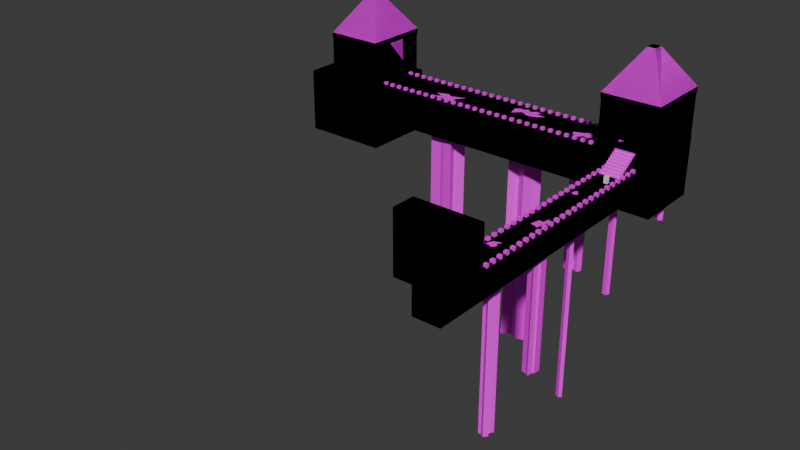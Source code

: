 # Source: danica_level3.blend  (saved by Blender 4.2.66; exported with 4.5.12 LTS)
import bpy
from mathutils import Matrix  # noqa: F401  (used for matrix-valued properties, if any)

bpy.ops.wm.read_factory_settings(use_empty=True)
scene = bpy.context.scene
scene.name = 'Scene'

# ---- collections
col_collection = bpy.data.collections.new('Collection'); scene.collection.children.link(col_collection)

# ---- images (referenced by path relative to the original .blend; pixels are not part of the script)
import os
ASSET_DIR = os.environ.get("B2B_ASSET_DIR", "")  # directory of the original .blend (textures are referenced by path, not embedded)
HERE = os.path.dirname(os.path.abspath(__file__))  # packed textures are extracted next to this script under _unpacked/

def load_image(name, relpath, width, height, colorspace="sRGB"):
    """Load a texture the original file referenced (path relative to the .blend, or extracted next to this script)."""
    p = next((c for c in (os.path.join(HERE, relpath), os.path.join(ASSET_DIR, relpath)) if relpath and os.path.exists(c)), "")
    if p:
        img = bpy.data.images.load(p, check_existing=True)
        img.name = name
    else:  # same state as the original file: an image datablock whose file is absent (Cycles renders it pink)
        img = bpy.data.images.new(name, width, height)
        img.source = "FILE"
        img.filepath = "//" + (relpath or name)
    img.colorspace_settings.name = colorspace
    return img
img_brick_24___128x128_png = load_image('Brick 24 - 128x128.png', 'Brick 24 - 128x128.png', 1024, 1024, 'sRGB')

# ---- materials (node trees are filled in below, after node groups)
mat_material = bpy.data.materials.new('Material')

# ---- material node trees
mat_material.use_nodes = True; mat_material.node_tree.nodes.clear()
_N = mat_material.node_tree.nodes; _L = mat_material.node_tree.links
n0 = _N.new('ShaderNodeBsdfPrincipled'); n0.name = 'Principled BSDF'; n0.location = (10, 300)
n1 = _N.new('ShaderNodeOutputMaterial'); n1.name = 'Material Output'; n1.location = (300, 300)
n2 = _N.new('ShaderNodeTexImage'); n2.name = 'Image Texture'; n2.location = (-280, 275)
n2.image = img_brick_24___128x128_png
n2.interpolation = 'Closest'
_L.new(n0.outputs[0], n1.inputs[0])
_L.new(n2.outputs[0], n0.inputs[0])
n1.is_active_output = True

# ---- world
world_world = bpy.data.worlds.new('World'); scene.world = world_world
world_world.use_nodes = True; world_world.node_tree.nodes.clear()
_N = world_world.node_tree.nodes; _L = world_world.node_tree.links
n0 = _N.new('ShaderNodeOutputWorld'); n0.name = 'World Output'; n0.location = (300, 300)
n1 = _N.new('ShaderNodeBackground'); n1.name = 'Background'; n1.location = (10, 300)
n1.inputs[0].default_value = (0.05088, 0.05088, 0.05088, 1.0)
_L.new(n1.outputs[0], n0.inputs[0])
n0.is_active_output = True
world_world.color = (0.05088, 0.05088, 0.05088)
world_world.sun_shadow_jitter_overblur = 0.0

# ---- meshes
me_cube_001 = bpy.data.meshes.new('Cube.001')
me_cube_001.from_pydata([(23.89, 190.2, -0.6023), (23.89, 190.2, 7.28), (23.89, 194.2, -0.6023), (23.89, 194.2, 7.28), (27.83, 190.2, -0.6023), (27.83, 190.2, 7.28), (27.83, 194.2, -0.6023), (27.83, 194.2, 7.28)], [], [(0, 1, 3, 2), (2, 3, 7, 6), (6, 7, 5, 4), (4, 5, 1, 0), (2, 6, 4, 0), (7, 3, 1, 5)])
_uv = me_cube_001.uv_layers.new(name='UVMap')
_uv.uv.foreach_set('vector', [0.0, 0.0, 1.0, 0.0, 1.0, 1.0, 0.0, 1.0, 0.0, 0.0, 1.0, 0.0, 1.0, 1.0, 0.0, 1.0, 0.0, 0.0, 1.0, 0.0, 1.0, 1.0, 0.0, 1.0, 0.0, 0.0, 1.0, 0.0, 1.0, 1.0, 0.0, 1.0, 0.0, 0.0, 1.0, 0.0, 1.0, 1.0, 0.0, 1.0, 0.0, 0.0, 1.0, 0.0, 1.0, 1.0, 0.0, 1.0])
me_cube_001.update()
me_cube_003 = bpy.data.meshes.new('Cube.003')
me_cube_003.from_pydata([(5.114, -53.21, -30.2), (5.114, -53.21, -0.2111), (5.114, 245.6, -30.2), (5.114, 245.6, -0.2111), (35.1, -53.21, -30.2), (35.1, -53.21, -0.2111), (35.1, 245.6, -30.2), (35.1, 245.6, -0.2111), (-12.77, 235.9, -48.09), (-12.77, 235.9, 17.67), (52.99, 235.9, -48.09), (52.99, 235.9, 17.67), (-12.77, 312.3, 17.67), (-12.77, 312.3, -48.09), (52.99, 312.3, -48.09), (52.99, 312.3, 17.67), (-10.33, 247.8, -36.99), (-10.33, 247.8, 7.442), (-10.33, 299.4, 7.442), (-10.33, 299.4, -36.99), (-326.4, 247.8, 7.442), (-326.4, 247.8, -36.99), (-326.4, 299.4, 7.442), (-326.4, 299.4, -36.99), (-12.26, 236.6, 16.77), (-7.627, 236.6, 16.77), (-12.26, 242.0, 16.77), (-7.627, 242.0, 16.77), (-12.26, 236.6, 65.87), (-7.627, 236.6, 65.87), (-12.26, 242.0, 65.87), (-7.627, 242.0, 65.87), (8.516, 236.6, 16.77), (8.516, 242.0, 16.77), (8.516, 236.6, 65.87), (8.516, 242.0, 65.87), (31.46, 236.6, 16.77), (31.46, 242.0, 16.77), (31.46, 236.6, 65.87), (31.46, 242.0, 65.87), (49.31, 236.6, 16.77), (49.31, 242.0, 16.77), (49.31, 236.6, 65.87), (49.31, 242.0, 65.87), (52.79, 236.6, 16.77), (52.79, 242.0, 16.77), (52.79, 236.6, 65.87), (52.79, 242.0, 65.87), (49.31, 308.0, 65.87), (49.31, 308.0, 16.77), (52.79, 308.0, 65.87), (52.79, 308.0, 16.77), (49.31, 311.7, 65.87), (49.31, 311.7, 16.77), (52.79, 311.7, 65.87), (52.79, 311.7, 16.77), (-9.677, 308.0, 65.87), (-9.677, 308.0, 16.77), (-9.677, 311.7, 65.87), (-9.677, 311.7, 16.77), (-12.52, 308.0, 65.87), (-12.52, 308.0, 16.77), (-12.52, 311.7, 65.87), (-12.52, 311.7, 16.77), (-9.677, 289.2, 65.87), (-9.677, 289.2, 16.77), (-12.52, 289.2, 65.87), (-12.52, 289.2, 16.77), (-12.26, 262.5, 16.77), (-7.627, 262.5, 16.77), (-7.627, 262.5, 65.87), (-9.677, 285.5, 65.87), (-9.677, 285.5, 16.77), (-12.52, 285.5, 65.87), (-12.52, 285.5, 16.77), (-9.677, 286.7, 65.67), (-9.677, 286.7, 38.54), (-12.52, 286.7, 65.67), (-12.52, 286.7, 38.54), (-9.677, 262.1, 65.67), (-9.677, 262.1, 38.54), (-12.52, 262.1, 65.67), (-12.52, 262.1, 38.54), (7.106, 236.6, 38.39), (7.106, 242.0, 38.39), (7.106, 236.6, 66.14), (7.106, 242.0, 66.14), (32.6, 236.6, 38.39), (32.6, 242.0, 38.39), (32.6, 236.6, 66.14), (32.6, 242.0, 66.14), (-12.77, 235.9, 65.33), (52.99, 235.9, 65.33), (-12.77, 312.3, 65.33), (52.99, 312.3, 65.33), (-12.77, 235.9, 71.21), (52.99, 235.9, 71.21), (-12.77, 312.3, 71.21), (52.99, 312.3, 71.21), (15.5, 268.7, 115.3), (24.72, 268.7, 115.3), (15.5, 279.4, 115.3), (24.72, 279.4, 115.3), (-304.8, 309.6, 6.47), (-309.4, 309.6, 6.47), (-304.8, 304.2, 6.47), (-309.4, 304.2, 6.47), (-304.8, 309.6, 55.57), (-309.4, 309.6, 55.57), (-304.8, 304.2, 55.57), (-309.4, 304.2, 55.57), (-325.6, 309.6, 6.47), (-325.6, 304.2, 6.47), (-325.6, 309.6, 55.57), (-325.6, 304.2, 55.57), (-348.5, 309.6, 6.47), (-348.5, 304.2, 6.47), (-348.5, 309.6, 55.57), (-348.5, 304.2, 55.57), (-366.4, 309.6, 6.47), (-366.4, 304.2, 6.47), (-366.4, 309.6, 55.57), (-366.4, 304.2, 55.57), (-369.9, 309.6, 6.47), (-369.9, 304.2, 6.47), (-369.9, 309.6, 55.57), (-369.9, 304.2, 55.57), (-366.4, 238.2, 55.57), (-366.4, 238.2, 6.47), (-369.9, 238.2, 55.57), (-369.9, 238.2, 6.47), (-366.4, 234.5, 55.57), (-366.4, 234.5, 6.47), (-369.9, 234.5, 55.57), (-369.9, 234.5, 6.47), (-307.4, 238.2, 55.57), (-307.4, 238.2, 6.47), (-307.4, 234.5, 55.57), (-307.4, 234.5, 6.47), (-304.6, 238.2, 55.57), (-304.6, 238.2, 6.47), (-304.6, 234.5, 55.57), (-304.6, 234.5, 6.47), (-307.4, 257.0, 55.57), (-307.4, 257.0, 6.47), (-304.6, 257.0, 55.57), (-304.6, 257.0, 6.47), (-304.8, 283.7, 6.47), (-309.4, 283.7, 6.47), (-304.8, 283.7, 55.57), (-309.4, 283.7, 55.57), (-307.4, 260.7, 55.57), (-307.4, 260.7, 6.47), (-304.6, 260.7, 55.57), (-304.6, 260.7, 6.47), (-304.6, 259.5, 55.37), (-304.6, 259.5, 28.24), (-307.4, 284.1, 55.37), (-307.4, 284.1, 28.24), (-304.6, 284.1, 28.24), (-324.2, 309.6, 7.556), (-324.2, 304.2, 7.556), (-324.2, 309.6, 55.84), (-324.2, 304.2, 55.84), (-349.7, 309.6, 7.556), (-349.7, 304.2, 7.556), (-349.7, 309.6, 55.84), (-304.3, 310.3, 55.03), (-370.1, 310.3, 55.03), (-304.3, 234.0, 55.03), (-370.1, 234.0, 55.03), (-304.3, 310.3, 60.91), (-370.1, 310.3, 60.91), (-304.3, 234.0, 60.91), (-370.1, 234.0, 60.91), (-332.6, 277.5, 105.0), (-341.8, 277.5, 105.0), (-332.6, 266.8, 105.0), (-341.8, 266.8, 105.0), (-302.0, 230.4, 8.333), (-302.0, 230.4, -66.13), (-302.0, 316.8, 8.333), (-302.0, 316.8, -66.13), (-400.8, 230.4, 8.333), (-400.8, 230.4, -66.13), (-400.8, 316.8, 8.333), (-400.8, 316.8, -66.13), (5.114, -78.65, -30.2), (5.114, -78.65, -0.2111), (35.1, -78.65, -0.2111), (35.1, -78.65, -30.2), (35.1, -53.21, 63.69), (5.114, -53.21, 63.69), (35.1, -78.65, 63.69), (5.114, -78.65, 63.69), (-14.66, -78.65, -0.2111), (-14.66, -53.21, -0.2111), (-14.66, -78.65, 63.69), (-14.66, -53.21, 63.69), (56.71, -78.65, -0.2111), (56.71, -53.21, -0.2111), (56.71, -78.65, 63.69), (56.71, -53.21, 63.69), (-63.0, 299.4, 7.442), (-115.7, 299.4, 7.442), (-168.4, 299.4, 7.442), (-221.0, 299.4, 7.442), (-273.7, 299.4, 7.442), (-273.7, 247.8, 7.442), (-221.0, 247.8, 7.442), (-168.4, 247.8, 7.442), (-115.7, 247.8, 7.442), (-63.0, 247.8, 7.442), (-273.7, 247.8, -36.99), (-221.0, 247.8, -36.99), (-168.4, 247.8, -36.99), (-115.7, 247.8, -36.99), (-63.0, 247.8, -36.99), (-273.7, 299.4, -36.99), (-221.0, 299.4, -36.99), (-168.4, 299.4, -36.99), (-115.7, 299.4, -36.99), (-63.0, 299.4, -36.99), (5.114, 195.8, -30.2), (5.114, 146.0, -30.2), (5.114, 96.19, -30.2), (5.114, 46.39, -30.2), (5.114, -3.407, -30.2), (5.114, -3.407, -0.2111), (5.114, 46.39, -0.2111), (5.114, 96.19, -0.2111), (5.114, 146.0, -0.2111), (5.114, 195.8, -0.2111), (35.1, -3.407, -30.2), (35.1, 46.39, -30.2), (35.1, 96.19, -30.2), (35.1, 146.0, -30.2), (35.1, 195.8, -30.2), (35.1, 195.8, -0.2111), (35.1, 146.0, -0.2111), (35.1, 96.19, -0.2111), (35.1, 46.39, -0.2111), (35.1, -3.407, -0.2111), (9.793, 20.03, -0.2111), (12.22, 25.25, -0.2111), (20.44, 27.44, -0.2111), (17.47, 22.56, -0.2111), (20.11, 18.88, -0.2111), (16.28, 14.81, -0.2111), (12.56, 17.18, -0.2111), (9.436, 16.71, -0.2111), (9.793, 20.03, -203.8), (12.22, 25.25, -203.8), (20.44, 27.44, -203.8), (17.47, 22.56, -203.8), (20.11, 18.88, -203.8), (16.28, 14.81, -203.8), (12.56, 17.18, -203.8), (9.436, 16.71, -203.8), (29.96, 85.92, -0.2111), (26.14, 92.17, -0.2111), (25.26, 83.93, -0.2111), (20.23, 84.04, -0.2111), (17.82, 73.88, -0.2111), (23.64, 72.36, -0.2111), (26.35, 70.44, -0.2111), (27.91, 77.69, -0.2111), (29.47, 77.57, -0.2111), (29.96, 85.92, -159.4), (26.14, 92.17, -159.4), (25.26, 83.93, -159.4), (20.23, 84.04, -159.4), (17.82, 73.88, -159.4), (23.64, 72.36, -159.4), (26.35, 70.44, -159.4), (27.91, 77.69, -159.4), (29.47, 77.57, -159.4), (12.6, 157.0, -0.2111), (14.78, 159.2, -0.2111), (17.01, 155.3, -0.2111), (19.06, 152.3, -0.2111), (15.93, 150.1, -0.2111), (11.71, 151.8, -0.2111), (12.6, 157.0, -233.4), (14.78, 159.2, -233.4), (17.01, 155.3, -233.4), (19.06, 152.3, -233.4), (15.93, 150.1, -233.4), (11.71, 151.8, -233.4), (-37.65, 260.7, 7.442), (-34.95, 266.7, 7.442), (-39.61, 276.7, 7.442), (-48.9, 270.4, 7.442), (-58.56, 267.3, 7.442), (-55.15, 261.0, 7.442), (-46.98, 258.3, 7.442), (-43.77, 263.6, 7.442), (-37.65, 260.7, -151.7), (-34.95, 266.7, -151.7), (-39.61, 276.7, -151.7), (-48.9, 270.4, -151.7), (-58.56, 267.3, -151.7), (-55.15, 261.0, -151.7), (-46.98, 258.3, -151.7), (-43.77, 263.6, -151.7), (-115.7, 289.5, 7.442), (-115.7, 284.9, 7.442), (-115.7, 275.3, 7.442), (-143.9, 284.0, 7.442), (-140.2, 270.9, 7.442), (-131.3, 279.4, 7.442), (-121.4, 273.8, 7.442), (-119.6, 290.4, 7.442), (-124.3, 285.5, 7.442), (-130.0, 290.1, 7.442), (-134.0, 286.3, 7.442), (-137.9, 287.4, 7.442), (-111.0, 276.8, 7.442), (-103.6, 282.5, 7.442), (-112.3, 289.0, 7.442), (-115.7, 289.5, -279.0), (-115.7, 284.9, -279.0), (-115.7, 275.3, -279.0), (-143.9, 284.0, -279.0), (-140.2, 270.9, -279.0), (-131.3, 279.4, -279.0), (-121.4, 273.8, -279.0), (-119.6, 290.4, -279.0), (-124.3, 285.5, -279.0), (-130.0, 290.1, -279.0), (-134.0, 286.3, -279.0), (-137.9, 287.4, -279.0), (-111.0, 276.8, -279.0), (-103.6, 282.5, -279.0), (-112.3, 289.0, -279.0), (-221.0, 268.7, 7.442), (-221.0, 256.3, 7.442), (-239.9, 257.6, 7.442), (-226.0, 257.7, 7.442), (-227.5, 272.8, 7.442), (-240.7, 267.4, 7.442), (-230.6, 263.1, 7.442), (-209.8, 255.5, 7.442), (-212.2, 264.3, 7.442), (-204.2, 274.7, 7.442), (-221.0, 268.7, -262.1), (-221.0, 256.3, -262.1), (-239.9, 257.6, -262.1), (-226.0, 257.7, -262.1), (-227.5, 272.8, -262.1), (-240.7, 267.4, -262.1), (-230.6, 263.1, -262.1), (-209.8, 255.5, -262.1), (-212.2, 264.3, -262.1), (-204.2, 274.7, -262.1), (37.48, 303.1, 17.67), (31.32, 302.0, 17.67), (29.33, 297.5, 17.67), (36.06, 293.0, 17.67), (40.13, 296.2, 17.67), (37.48, 303.1, -76.58), (31.32, 302.0, -76.58), (29.33, 297.5, -76.58), (36.06, 293.0, -76.58), (40.13, 296.2, -76.58), (0.3598, 256.2, 17.67), (0.2705, 253.3, 17.67), (5.267, 252.6, 17.67), (7.29, 256.8, 17.67), (3.618, 259.1, 17.67), (0.5226, 256.9, 17.67), (0.3598, 256.2, -161.3), (0.2704, 253.3, -161.3), (5.267, 252.6, -161.3), (7.29, 256.8, -161.3), (3.618, 259.1, -161.3), (0.5226, 256.9, -161.3)], [], [(223, 232, 3, 2), (2, 3, 7, 6), (233, 242, 5, 4), (1, 0, 187, 188), (227, 233, 4, 0), (242, 228, 1, 5), (8, 10, 11, 9), (13, 12, 15, 14), (9, 366, 365, 370, 369, 368, 11, 15, 359, 358, 357, 12), (8, 9, 12, 13), (11, 10, 14, 15), (10, 8, 13, 14), (16, 19, 18, 17), (21, 20, 22, 23), (208, 207, 22, 20), (213, 208, 20, 21), (218, 213, 21, 23), (207, 218, 23, 22), (24, 26, 27, 25), (28, 29, 31, 30), (26, 24, 28, 30), (26, 30, 81, 68), (27, 31, 35, 33), (24, 25, 29, 28), (32, 33, 35, 34), (31, 29, 34, 35), (25, 27, 33, 32), (29, 25, 32, 34), (36, 38, 39, 37), (41, 43, 48, 49), (37, 39, 43, 41), (36, 37, 41, 40), (38, 36, 40, 42), (39, 38, 42, 43), (44, 45, 47, 46), (40, 41, 45, 44), (42, 40, 44, 46), (43, 42, 46, 47), (50, 51, 55, 54), (45, 41, 49, 51), (43, 47, 50, 48), (47, 45, 51, 50), (53, 52, 54, 55), (48, 50, 54, 52), (53, 49, 57, 59), (51, 49, 53, 55), (58, 59, 63, 62), (49, 48, 56, 57), (48, 52, 58, 56), (52, 53, 59, 58), (61, 60, 62, 63), (56, 58, 62, 60), (60, 61, 67, 66), (59, 57, 61, 63), (64, 66, 73, 71), (61, 57, 65, 67), (57, 56, 64, 65), (56, 60, 66, 64), (69, 68, 81, 70), (30, 31, 70, 81), (27, 26, 68, 69), (31, 27, 69, 70), (72, 71, 73, 74), (65, 64, 71, 72), (67, 65, 72, 74), (66, 67, 74, 73), (76, 78, 77, 75), (80, 79, 81, 82), (75, 77, 81, 79), (76, 75, 79, 80), (78, 76, 80, 82), (77, 78, 82, 81), (83, 85, 86, 84), (87, 88, 90, 89), (85, 83, 87, 89), (86, 85, 89, 90), (84, 86, 90, 88), (83, 84, 88, 87), (91, 93, 94, 92), (95, 96, 100, 99), (92, 94, 98, 96), (91, 92, 96, 95), (93, 91, 95, 97), (94, 93, 97, 98), (99, 100, 102, 101), (97, 95, 99, 101), (98, 97, 101, 102), (96, 98, 102, 100), (103, 105, 106, 104), (107, 108, 110, 109), (105, 103, 107, 109), (105, 109, 149, 147), (106, 110, 114, 112), (103, 104, 108, 107), (111, 112, 114, 113), (110, 108, 113, 114), (104, 106, 112, 111), (108, 104, 111, 113), (115, 117, 118, 116), (120, 122, 127, 128), (116, 118, 122, 120), (115, 116, 120, 119), (117, 115, 119, 121), (118, 117, 121, 122), (123, 124, 126, 125), (119, 120, 124, 123), (121, 119, 123, 125), (122, 121, 125, 126), (129, 130, 134, 133), (124, 120, 128, 130), (122, 126, 129, 127), (126, 124, 130, 129), (132, 131, 133, 134), (127, 129, 133, 131), (132, 128, 136, 138), (130, 128, 132, 134), (137, 138, 142, 141), (128, 127, 135, 136), (127, 131, 137, 135), (131, 132, 138, 137), (140, 139, 141, 142), (135, 137, 141, 139), (139, 140, 146, 145), (138, 136, 140, 142), (143, 145, 153, 151), (140, 136, 144, 146), (136, 135, 143, 144), (135, 139, 145, 143), (148, 147, 149, 150), (109, 110, 150, 149), (106, 105, 147, 148), (110, 106, 148, 150), (152, 151, 153, 154), (144, 143, 151, 152), (146, 144, 152, 154), (145, 146, 154, 153), (158, 157, 149, 159), (155, 156, 159, 149), (160, 162, 163, 161), (162, 160, 164, 166), (160, 161, 165, 164), (171, 172, 176, 175), (168, 170, 174, 172), (167, 168, 172, 171), (169, 167, 171, 173), (170, 169, 173, 174), (173, 171, 175, 177), (174, 173, 177, 178), (172, 174, 178, 176), (180, 182, 181, 179), (184, 183, 185, 186), (182, 180, 184, 186), (181, 182, 186, 185), (179, 181, 185, 183), (180, 179, 183, 184), (176, 178, 177, 175), (190, 189, 188, 187), (0, 4, 190, 187), (191, 193, 201, 202), (4, 5, 189, 190), (191, 192, 194, 193), (1, 188, 195, 196), (188, 189, 193, 194), (5, 1, 192, 191), (196, 195, 197, 198), (188, 194, 197, 195), (194, 192, 198, 197), (192, 1, 196, 198), (199, 200, 202, 201), (189, 5, 200, 199), (5, 191, 202, 200), (193, 189, 199, 201), (18, 19, 222, 203), (203, 222, 221, 204), (204, 221, 220, 205), (205, 220, 219, 206), (206, 219, 218, 207), (19, 16, 217, 222), (222, 217, 216, 221), (221, 216, 215, 220), (220, 215, 214, 219), (219, 214, 213, 218), (16, 17, 212, 217), (217, 212, 211, 216), (216, 211, 210, 215), (215, 210, 209, 214), (214, 209, 208, 213), (17, 290, 289, 296, 295, 294, 293, 212), (212, 203, 204, 305, 319, 306, 318, 317, 307, 211), (211, 307, 311, 310, 309, 308, 316, 315, 314, 313, 312, 305, 204, 205, 210), (210, 205, 206, 335, 344, 343, 342, 336, 209), (209, 336, 338, 337, 341, 340, 339, 335, 206, 207, 208), (7, 3, 232, 238), (238, 232, 231, 282, 277, 278, 279, 280, 239), (239, 231, 230, 240), (240, 230, 263, 262, 261, 260, 259), (241, 229, 228, 250, 243, 244, 245), (2, 6, 237, 223), (223, 237, 236, 224), (224, 236, 235, 225), (225, 235, 234, 226), (226, 234, 233, 227), (6, 7, 238, 237), (237, 238, 239, 236), (236, 239, 240, 235), (235, 240, 241, 234), (234, 241, 242, 233), (0, 1, 228, 227), (227, 228, 229, 226), (226, 229, 230, 225), (225, 230, 231, 224), (224, 231, 232, 223), (253, 252, 251, 258, 257, 256, 255, 254), (248, 247, 255, 256), (246, 247, 248, 249, 250, 228, 242, 241, 245), (246, 245, 253, 254), (244, 243, 251, 252), (243, 250, 258, 251), (249, 248, 256, 257), (247, 246, 254, 255), (245, 244, 252, 253), (250, 249, 257, 258), (263, 264, 273, 272), (267, 266, 265, 264, 263, 230, 229, 241, 240, 259), (268, 269, 270, 271, 272, 273, 274, 275, 276), (260, 261, 270, 269), (267, 259, 268, 276), (264, 265, 274, 273), (261, 262, 271, 270), (265, 266, 275, 274), (262, 263, 272, 271), (259, 260, 269, 268), (266, 267, 276, 275), (287, 286, 285, 284, 283, 288), (239, 280, 281, 282, 231), (279, 278, 284, 285), (282, 281, 287, 288), (280, 279, 285, 286), (278, 277, 283, 284), (277, 282, 288, 283), (281, 280, 286, 287), (299, 300, 301, 302, 303, 304, 297, 298), (212, 293, 292, 291, 290, 17, 18, 203), (292, 293, 301, 300), (290, 291, 299, 298), (295, 296, 304, 303), (293, 294, 302, 301), (291, 292, 300, 299), (289, 290, 298, 297), (296, 289, 297, 304), (294, 295, 303, 302), (320, 327, 328, 329, 330, 331, 323, 324, 325, 326, 322, 321), (313, 314, 329, 328), (306, 319, 334, 321), (312, 313, 328, 327), (322, 332, 333, 321), (321, 334, 320), (319, 305, 320, 334), (314, 315, 330, 329), (308, 309, 324, 323), (315, 316, 331, 330), (309, 310, 325, 324), (316, 308, 323, 331), (310, 311, 326, 325), (307, 317, 332, 322), (311, 307, 322, 326), (317, 318, 333, 332), (305, 312, 327, 320), (318, 306, 321, 333), (345, 349, 350, 351, 347, 348, 346), (341, 337, 347, 351), (343, 344, 354, 353), (346, 352, 353, 354, 345), (335, 339, 349, 345), (344, 335, 345, 354), (336, 342, 352, 346), (339, 340, 350, 349), (337, 338, 348, 347), (342, 343, 353, 352), (340, 341, 351, 350), (338, 336, 346, 348), (360, 361, 362, 363, 364), (12, 357, 356, 355, 359, 15), (358, 359, 364, 363), (356, 357, 362, 361), (359, 355, 360, 364), (357, 358, 363, 362), (355, 356, 361, 360), (373, 374, 375, 376, 371, 372), (11, 368, 367, 366, 9), (366, 367, 373, 372), (369, 370, 376, 375), (367, 368, 374, 373), (365, 366, 372, 371), (370, 365, 371, 376), (368, 369, 375, 374)])
_uv = me_cube_003.uv_layers.new(name='UVMap')
_uv.uv.foreach_set('vector', [0.0, 0.0, 1.0, 0.0, 1.0, 1.0, 0.0, 1.0, 0.0, 0.0, 1.0, 0.0, 1.0, 1.0, 0.0, 1.0, 0.0, 0.0, 1.0, 0.0, 1.0, 1.0, 0.0, 1.0, 0.0, 0.0, 1.0, 0.0, 1.0, 1.0, 0.0, 1.0, 0.0, 0.0, 1.0, 0.0, 1.0, 1.0, 0.0, 1.0, 0.0, 0.0, 1.0, 0.0, 1.0, 1.0, 0.0, 1.0, 0.0, 0.0, 1.0, 0.0, 1.0, 1.0, 0.0, 1.0, 0.0, 0.0, 1.0, 0.0, 1.0, 1.0, 0.0, 1.0, 0.0, 0.0, 0.1983, 0.2275, 0.1997, 0.2662, 0.2022, 0.2751, 0.2492, 0.3029, 0.3051, 0.2734, 1.0, 0.0, 1.0, 1.0, 0.8045, 0.7894, 0.7425, 0.7481, 0.6402, 0.8062, 0.0, 1.0, 0.0, 0.0, 1.0, 0.0, 1.0, 1.0, 0.0, 1.0, 0.0, 0.0, 1.0, 0.0, 1.0, 1.0, 0.0, 1.0, 0.0, 0.0, 1.0, 0.0, 1.0, 1.0, 0.0, 1.0, 0.0, 0.0, 1.0, 0.0, 1.0, 1.0, 0.0, 1.0, 0.0, 0.0, 1.0, 0.0, 1.0, 1.0, 0.0, 1.0, 0.0, 0.0, 1.0, 0.0, 1.0, 1.0, 0.0, 1.0, 0.0, 0.0, 1.0, 0.0, 1.0, 1.0, 0.0, 1.0, 0.0, 0.0, 1.0, 0.0, 1.0, 1.0, 0.0, 1.0, 0.0, 0.0, 1.0, 0.0, 1.0, 1.0, 0.0, 1.0, 0.0, 0.0, 1.0, 0.0, 1.0, 1.0, 0.0, 1.0, 0.0, 0.0, 1.0, 0.0, 1.0, 1.0, 0.0, 1.0, 0.0, 0.0, 1.0, 0.0, 1.0, 1.0, 0.0, 1.0, 0.0, 0.0, 1.0, 0.0, 1.0, 1.0, 0.0, 1.0, 0.0, 0.0, 1.0, 0.0, 1.0, 1.0, 0.0, 1.0, 0.0, 0.0, 1.0, 0.0, 1.0, 1.0, 0.0, 1.0, 0.0, 0.0, 1.0, 0.0, 1.0, 1.0, 0.0, 1.0, 0.0, 0.0, 1.0, 0.0, 1.0, 1.0, 0.0, 1.0, 0.0, 0.0, 1.0, 0.0, 1.0, 1.0, 0.0, 1.0, 0.0, 0.0, 1.0, 0.0, 1.0, 1.0, 0.0, 1.0, 0.0, 0.0, 1.0, 0.0, 1.0, 1.0, 0.0, 1.0, 0.0, 0.0, 1.0, 0.0, 1.0, 1.0, 0.0, 1.0, 0.0, 0.0, 1.0, 0.0, 1.0, 1.0, 0.0, 1.0, 0.0, 0.0, 1.0, 0.0, 1.0, 1.0, 0.0, 1.0, 0.0, 0.0, 1.0, 0.0, 1.0, 1.0, 0.0, 1.0, 0.0, 0.0, 1.0, 0.0, 1.0, 1.0, 0.0, 1.0, 0.0, 0.0, 1.0, 0.0, 1.0, 1.0, 0.0, 1.0, 0.0, 0.0, 1.0, 0.0, 1.0, 1.0, 0.0, 1.0, 0.0, 0.0, 1.0, 0.0, 1.0, 1.0, 0.0, 1.0, 0.0, 0.0, 1.0, 0.0, 1.0, 1.0, 0.0, 1.0, 0.0, 0.0, 1.0, 0.0, 1.0, 1.0, 0.0, 1.0, 0.0, 0.0, 1.0, 0.0, 1.0, 1.0, 0.0, 1.0, 0.0, 0.0, 1.0, 0.0, 1.0, 1.0, 0.0, 1.0, 0.0, 0.0, 1.0, 0.0, 1.0, 1.0, 0.0, 1.0, 0.0, 0.0, 1.0, 0.0, 1.0, 1.0, 0.0, 1.0, 0.0, 0.0, 1.0, 0.0, 1.0, 1.0, 0.0, 1.0, 0.0, 0.0, 1.0, 0.0, 1.0, 1.0, 0.0, 1.0, 0.0, 0.0, 1.0, 0.0, 1.0, 1.0, 0.0, 1.0, 0.0, 0.0, 1.0, 0.0, 1.0, 1.0, 0.0, 1.0, 0.0, 0.0, 1.0, 0.0, 1.0, 1.0, 0.0, 1.0, 0.0, 0.0, 1.0, 0.0, 1.0, 1.0, 0.0, 1.0, 0.0, 0.0, 1.0, 0.0, 1.0, 1.0, 0.0, 1.0, 0.0, 0.0, 1.0, 0.0, 1.0, 1.0, 0.0, 1.0, 0.0, 0.0, 1.0, 0.0, 1.0, 1.0, 0.0, 1.0, 0.0, 0.0, 1.0, 0.0, 1.0, 1.0, 0.0, 1.0, 0.0, 0.0, 1.0, 0.0, 1.0, 1.0, 0.0, 1.0, 0.0, 0.0, 1.0, 0.0, 1.0, 1.0, 0.0, 1.0, 0.0, 0.0, 1.0, 0.0, 1.0, 1.0, 0.0, 1.0, 0.0, 0.0, 1.0, 0.0, 1.0, 1.0, 0.0, 1.0, 0.0, 0.0, 1.0, 0.0, 1.0, 1.0, 0.0, 1.0, 0.0, 0.0, 1.0, 0.0, 1.0, 1.0, 0.0, 1.0, 0.0, 0.0, 1.0, 0.0, 1.0, 1.0, 0.0, 1.0, 0.0, 0.0, 1.0, 0.0, 1.0, 1.0, 0.0, 1.0, 0.0, 0.0, 1.0, 0.0, 1.0, 1.0, 0.0, 1.0, 0.0, 0.0, 1.0, 0.0, 1.0, 1.0, 0.0, 1.0, 0.0, 0.0, 1.0, 0.0, 1.0, 1.0, 0.0, 1.0, 0.0, 0.0, 1.0, 0.0, 1.0, 1.0, 0.0, 1.0, 0.0, 0.0, 1.0, 0.0, 1.0, 1.0, 0.0, 1.0, 0.0, 0.0, 1.0, 0.0, 1.0, 1.0, 0.0, 1.0, 0.0, 0.0, 1.0, 0.0, 1.0, 1.0, 0.0, 1.0, 0.0, 0.0, 1.0, 0.0, 1.0, 1.0, 0.0, 1.0, 0.0, 0.0, 1.0, 0.0, 1.0, 1.0, 0.0, 1.0, 0.0, 0.0, 1.0, 0.0, 1.0, 1.0, 0.0, 1.0, 0.0, 0.0, 1.0, 0.0, 1.0, 1.0, 0.0, 1.0, 0.0, 0.0, 1.0, 0.0, 1.0, 1.0, 0.0, 1.0, 0.0, 0.0, 1.0, 0.0, 1.0, 1.0, 0.0, 1.0, 0.0, 0.0, 1.0, 0.0, 1.0, 1.0, 0.0, 1.0, 0.0, 0.0, 1.0, 0.0, 1.0, 1.0, 0.0, 1.0, 0.0, 0.0, 1.0, 0.0, 1.0, 1.0, 0.0, 1.0, 0.0, 0.0, 1.0, 0.0, 1.0, 1.0, 0.0, 1.0, 0.0, 0.0, 1.0, 0.0, 1.0, 1.0, 0.0, 1.0, 0.0, 0.0, 1.0, 0.0, 1.0, 1.0, 0.0, 1.0, 0.0, 0.0, 1.0, 0.0, 1.0, 1.0, 0.0, 1.0, 0.0, 0.0, 1.0, 0.0, 1.0, 1.0, 0.0, 1.0, 0.0, 0.0, 1.0, 0.0, 1.0, 1.0, 0.0, 1.0, 0.0, 0.0, 1.0, 0.0, 1.0, 1.0, 0.0, 1.0, 0.0, 0.0, 1.0, 0.0, 1.0, 1.0, 0.0, 1.0, 0.0, 0.0, 1.0, 0.0, 1.0, 1.0, 0.0, 1.0, 0.0, 0.0, 1.0, 0.0, 1.0, 1.0, 0.0, 1.0, 0.0, 0.0, 1.0, 0.0, 1.0, 1.0, 0.0, 1.0, 0.0, 0.0, 1.0, 0.0, 1.0, 1.0, 0.0, 1.0, 0.0, 0.0, 1.0, 0.0, 1.0, 1.0, 0.0, 1.0, 0.0, 0.0, 1.0, 0.0, 1.0, 1.0, 0.0, 1.0, 0.0, 0.0, 1.0, 0.0, 1.0, 1.0, 0.0, 1.0, 0.0, 0.0, 1.0, 0.0, 1.0, 1.0, 0.0, 1.0, 0.0, 0.0, 1.0, 0.0, 1.0, 1.0, 0.0, 1.0, 0.0, 0.0, 1.0, 0.0, 1.0, 1.0, 0.0, 1.0, 0.0, 0.0, 1.0, 0.0, 1.0, 1.0, 0.0, 1.0, 0.0, 0.0, 1.0, 0.0, 1.0, 1.0, 0.0, 1.0, 0.0, 0.0, 1.0, 0.0, 1.0, 1.0, 0.0, 1.0, 0.0, 0.0, 1.0, 0.0, 1.0, 1.0, 0.0, 1.0, 0.0, 0.0, 1.0, 0.0, 1.0, 1.0, 0.0, 1.0, 0.0, 0.0, 1.0, 0.0, 1.0, 1.0, 0.0, 1.0, 0.0, 0.0, 1.0, 0.0, 1.0, 1.0, 0.0, 1.0, 0.0, 0.0, 1.0, 0.0, 1.0, 1.0, 0.0, 1.0, 0.0, 0.0, 1.0, 0.0, 1.0, 1.0, 0.0, 1.0, 0.0, 0.0, 1.0, 0.0, 1.0, 1.0, 0.0, 1.0, 0.0, 0.0, 1.0, 0.0, 1.0, 1.0, 0.0, 1.0, 0.0, 0.0, 1.0, 0.0, 1.0, 1.0, 0.0, 1.0, 0.0, 0.0, 1.0, 0.0, 1.0, 1.0, 0.0, 1.0, 0.0, 0.0, 1.0, 0.0, 1.0, 1.0, 0.0, 1.0, 0.0, 0.0, 1.0, 0.0, 1.0, 1.0, 0.0, 1.0, 0.0, 0.0, 1.0, 0.0, 1.0, 1.0, 0.0, 1.0, 0.0, 0.0, 1.0, 0.0, 1.0, 1.0, 0.0, 1.0, 0.0, 0.0, 1.0, 0.0, 1.0, 1.0, 0.0, 1.0, 0.0, 0.0, 1.0, 0.0, 1.0, 1.0, 0.0, 1.0, 0.0, 0.0, 1.0, 0.0, 1.0, 1.0, 0.0, 1.0, 0.0, 0.0, 1.0, 0.0, 1.0, 1.0, 0.0, 1.0, 0.0, 0.0, 1.0, 0.0, 1.0, 1.0, 0.0, 1.0, 0.0, 0.0, 1.0, 0.0, 1.0, 1.0, 0.0, 1.0, 0.0, 0.0, 1.0, 0.0, 1.0, 1.0, 0.0, 1.0, 0.0, 0.0, 1.0, 0.0, 1.0, 1.0, 0.0, 1.0, 0.0, 0.0, 1.0, 0.0, 1.0, 1.0, 0.0, 1.0, 0.0, 0.0, 1.0, 0.0, 1.0, 1.0, 0.0, 1.0, 0.0, 0.0, 1.0, 0.0, 1.0, 1.0, 0.0, 1.0, 0.0, 0.0, 1.0, 0.0, 1.0, 1.0, 0.0, 1.0, 0.0, 0.0, 1.0, 0.0, 1.0, 1.0, 0.0, 1.0, 0.0, 0.0, 1.0, 0.0, 1.0, 1.0, 0.0, 1.0, 0.0, 0.0, 1.0, 0.0, 1.0, 1.0, 0.0, 1.0, 0.0, 0.0, 1.0, 0.0, 1.0, 1.0, 0.0, 1.0, 0.0, 0.0, 1.0, 0.0, 1.0, 1.0, 0.0, 1.0, 0.0, 0.0, 1.0, 0.0, 1.0, 1.0, 0.0, 1.0, 0.0, 0.0, 1.0, 0.0, 1.0, 1.0, 0.0, 1.0, 0.0, 0.0, 1.0, 0.0, 1.0, 1.0, 0.0, 1.0, 0.0, 0.0, 1.0, 0.0, 1.0, 1.0, 0.0, 1.0, 0.0, 0.0, 1.0, 0.0, 1.0, 1.0, 0.0, 1.0, 0.0, 0.0, 1.0, 0.0, 1.0, 1.0, 0.0, 1.0, 0.0, 0.0, 1.0, 0.0, 1.0, 1.0, 0.0, 1.0, 0.0, 0.0, 1.0, 0.0, 1.0, 1.0, 0.0, 1.0, 0.0, 0.0, 1.0, 0.0, 1.0, 1.0, 0.0, 1.0, 0.0, 0.0, 1.0, 0.0, 1.0, 1.0, 0.0, 1.0, 0.0, 0.0, 1.0, 0.0, 1.0, 1.0, 0.0, 1.0, 0.0, 0.0, 1.0, 0.0, 1.0, 1.0, 0.0, 1.0, 0.0, 0.0, 1.0, 0.0, 1.0, 1.0, 0.0, 1.0, 0.0, 0.0, 1.0, 0.0, 1.0, 1.0, 0.0, 1.0, 0.0, 0.0, 1.0, 0.0, 1.0, 1.0, 0.0, 1.0, 0.0, 0.0, 1.0, 0.0, 1.0, 1.0, 0.0, 1.0, 0.0, 0.0, 1.0, 0.0, 1.0, 1.0, 0.0, 1.0, 0.0, 0.0, 1.0, 0.0, 1.0, 1.0, 0.0, 1.0, 0.0, 0.0, 1.0, 0.0, 1.0, 1.0, 0.0, 1.0, 0.0, 0.0, 1.0, 0.0, 1.0, 1.0, 0.0, 1.0, 0.0, 0.0, 1.0, 0.0, 1.0, 1.0, 0.0, 1.0, 0.0, 0.0, 1.0, 0.0, 1.0, 1.0, 0.0, 1.0, 0.0, 0.0, 1.0, 0.0, 1.0, 1.0, 0.0, 1.0, 0.0, 0.0, 1.0, 0.0, 1.0, 1.0, 0.0, 1.0, 0.0, 0.0, 1.0, 0.0, 1.0, 1.0, 0.0, 1.0, 0.0, 0.0, 1.0, 0.0, 1.0, 1.0, 0.0, 1.0, 0.0, 0.0, 1.0, 0.0, 1.0, 1.0, 0.0, 1.0, 0.0, 0.0, 1.0, 0.0, 1.0, 1.0, 0.0, 1.0, 0.0, 0.0, 1.0, 0.0, 1.0, 1.0, 0.0, 1.0, 0.0, 0.0, 1.0, 0.0, 1.0, 1.0, 0.0, 1.0, 0.0, 0.0, 1.0, 0.0, 1.0, 1.0, 0.0, 1.0, 0.0, 0.0, 1.0, 0.0, 1.0, 1.0, 0.0, 1.0, 0.0, 0.0, 1.0, 0.0, 1.0, 1.0, 0.0, 1.0, 0.0, 0.0, 1.0, 0.0, 1.0, 1.0, 0.0, 1.0, 0.0, 0.0, 1.0, 0.0, 1.0, 1.0, 0.0, 1.0, 0.0, 0.0, 1.0, 0.0, 1.0, 1.0, 0.0, 1.0, 0.0, 0.0, 1.0, 0.0, 1.0, 1.0, 0.0, 1.0, 0.0, 0.0, 1.0, 0.0, 1.0, 1.0, 0.0, 1.0, 0.0, 0.0, 1.0, 0.0, 1.0, 1.0, 0.0, 1.0, 0.0, 0.0, 1.0, 0.0, 1.0, 1.0, 0.0, 1.0, 0.0, 0.0, 1.0, 0.0, 1.0, 1.0, 0.0, 1.0, 0.0, 0.0, 1.0, 0.0, 1.0, 1.0, 0.0, 1.0, 0.0, 0.0, 1.0, 0.0, 1.0, 1.0, 0.0, 1.0, 0.0, 0.0, 1.0, 0.0, 1.0, 1.0, 0.0, 1.0, 0.0, 0.0, 1.0, 0.0, 1.0, 1.0, 0.0, 1.0, 0.0, 0.0, 1.0, 0.0, 1.0, 1.0, 0.0, 1.0, 0.0, 0.0, 1.0, 0.0, 1.0, 1.0, 0.0, 1.0, 0.0, 0.0, 1.0, 0.0, 1.0, 1.0, 0.0, 1.0, 0.0, 0.0, 1.0, 0.0, 1.0, 1.0, 0.0, 1.0, 0.0, 0.0, 1.0, 0.0, 1.0, 1.0, 0.0, 1.0, 0.0, 0.0, 1.0, 0.0, 1.0, 1.0, 0.0, 1.0, 0.0, 0.0, 1.0, 0.0, 1.0, 1.0, 0.0, 1.0, 0.0, 0.0, 1.0, 0.0, 1.0, 1.0, 0.0, 1.0, 0.0, 0.0, 1.0, 0.0, 1.0, 1.0, 0.0, 1.0, 0.0, 0.0, 1.0, 0.0, 1.0, 1.0, 0.0, 1.0, 0.0, 0.0, 1.0, 0.0, 1.0, 1.0, 0.0, 1.0, 0.0, 0.0, 1.0, 0.0, 1.0, 1.0, 0.0, 1.0, 0.0, 0.0, 1.0, 0.0, 1.0, 1.0, 0.0, 1.0, 0.0, 0.0, 0.3655, 0.4675, 0.249, 0.5188, 0.3051, 0.635, 0.2034, 0.6958, 0.2558, 0.8509, 0.3773, 0.9156, 0.0, 1.0, 0.0, 0.0, 1.0, 0.0, 1.0, 1.0, 0.8079, 1.0, 0.7984, 0.9354, 0.7182, 1.0, 0.6719, 0.7701, 0.5625, 0.9106, 0.532, 1.0, 0.0, 1.0, 0.0, 0.0, 0.532, 0.0, 0.5042, 0.1086, 0.6118, 0.2975, 0.447, 0.4656, 0.702, 0.5349, 0.7665, 0.4218, 0.7466, 0.3478, 0.8195, 0.2721, 0.7306, 0.1629, 0.826, 0.07521, 0.8079, 0.0, 1.0, 0.0, 1.0, 1.0, 0.0, 1.0, 0.0, 0.0, 1.0, 0.0, 1.0, 1.0, 0.405, 1.0, 0.5211, 0.6807, 0.3193, 0.8333, 0.1485, 0.7865, 0.1645, 1.0, 0.0, 1.0, 0.0, 0.0, 0.1645, 0.0, 0.1919, 0.09352, 0.1888, 0.359, 0.2966, 0.1823, 0.3792, 0.374, 0.4839, 0.123, 0.405, 0.0, 1.0, 0.0, 1.0, 1.0, 0.0, 1.0, 0.0, 0.0, 1.0, 0.0, 1.0, 1.0, 0.0, 1.0, 0.0, 0.0, 1.0, 0.0, 1.0, 1.0, 0.7802, 0.8832, 0.7503, 0.7789, 0.6778, 0.7343, 0.6032, 0.814, 0.5351, 0.8739, 0.0, 1.0, 0.0, 0.0, 1.0, 0.0, 1.0, 1.0, 0.0, 1.0, 0.0, 0.0, 1.0, 0.0, 0.5763, 0.448, 0.4958, 0.244, 0.3281, 0.2462, 0.2989, 0.08084, 0.1716, 0.2063, 0.0, 0.0, 1.0, 0.0, 1.0, 1.0, 0.8559, 0.596, 0.844, 0.5294, 0.7632, 0.4246, 0.4889, 0.3805, 0.0, 0.0, 1.0, 0.0, 1.0, 1.0, 0.0, 1.0, 0.0, 0.0, 1.0, 0.0, 1.0, 1.0, 0.0, 1.0, 0.0, 0.0, 1.0, 0.0, 1.0, 1.0, 0.0, 1.0, 0.0, 0.0, 1.0, 0.0, 1.0, 1.0, 0.0, 1.0, 0.0, 0.0, 1.0, 0.0, 1.0, 1.0, 0.0, 1.0, 0.0, 0.0, 1.0, 0.0, 1.0, 1.0, 0.0, 1.0, 0.0, 0.0, 1.0, 0.0, 1.0, 1.0, 0.0, 1.0, 0.0, 0.0, 1.0, 0.0, 1.0, 1.0, 0.0, 1.0, 0.0, 0.0, 1.0, 0.0, 1.0, 1.0, 0.0, 1.0, 0.0, 0.0, 1.0, 0.0, 1.0, 1.0, 0.0, 1.0, 0.0, 0.0, 1.0, 0.0, 1.0, 1.0, 0.0, 1.0, 0.0, 0.0, 1.0, 0.0, 1.0, 1.0, 0.0, 1.0, 0.0, 0.0, 1.0, 0.0, 1.0, 1.0, 0.0, 1.0, 0.0, 0.0, 1.0, 0.0, 1.0, 1.0, 0.0, 1.0, 0.0, 0.0, 1.0, 0.0, 1.0, 1.0, 0.0, 1.0, 0.4889, 0.3805, 0.7632, 0.4246, 0.844, 0.5294, 0.8559, 0.596, 0.7516, 0.5865, 0.6278, 0.6341, 0.5, 0.5525, 0.5879, 0.4786, 0.6278, 0.6341, 0.5, 0.5525, 0.5, 0.5525, 0.6278, 0.6341, 0.5879, 0.4786, 0.5, 0.5525, 0.6278, 0.6341, 0.7516, 0.5865, 0.8559, 0.596, 1.0, 1.0, 0.0, 1.0, 0.0, 0.0, 0.4889, 0.3805, 0.5879, 0.4786, 0.4889, 0.3805, 0.4889, 0.3805, 0.5879, 0.4786, 0.7632, 0.4246, 0.844, 0.5294, 0.844, 0.5294, 0.7632, 0.4246, 0.844, 0.5294, 0.8559, 0.596, 0.8559, 0.596, 0.844, 0.5294, 0.7516, 0.5865, 0.6278, 0.6341, 0.6278, 0.6341, 0.7516, 0.5865, 0.5, 0.5525, 0.5879, 0.4786, 0.5879, 0.4786, 0.5, 0.5525, 0.4889, 0.3805, 0.7632, 0.4246, 0.7632, 0.4246, 0.4889, 0.3805, 0.8559, 0.596, 0.7516, 0.5865, 0.7516, 0.5865, 0.8559, 0.596, 0.5763, 0.448, 0.3822, 0.4786, 0.3822, 0.4786, 0.5763, 0.448, 0.188, 0.3738, 0.2397, 0.3716, 0.292, 0.5172, 0.3822, 0.4786, 0.5763, 0.448, 1.0, 0.0, 1.0, 1.0, 0.0, 1.0, 0.0, 0.0, 0.1716, 0.2063, 0.1716, 0.2063, 0.2989, 0.08084, 0.3281, 0.2462, 0.4958, 0.244, 0.5763, 0.448, 0.3822, 0.4786, 0.292, 0.5172, 0.2397, 0.3716, 0.188, 0.3738, 0.2989, 0.08084, 0.3281, 0.2462, 0.3281, 0.2462, 0.2989, 0.08084, 0.188, 0.3738, 0.1716, 0.2063, 0.1716, 0.2063, 0.188, 0.3738, 0.3822, 0.4786, 0.292, 0.5172, 0.292, 0.5172, 0.3822, 0.4786, 0.3281, 0.2462, 0.4958, 0.244, 0.4958, 0.244, 0.3281, 0.2462, 0.292, 0.5172, 0.2397, 0.3716, 0.2397, 0.3716, 0.292, 0.5172, 0.4958, 0.244, 0.5763, 0.448, 0.5763, 0.448, 0.4958, 0.244, 0.1716, 0.2063, 0.2989, 0.08084, 0.2989, 0.08084, 0.1716, 0.2063, 0.2397, 0.3716, 0.188, 0.3738, 0.188, 0.3738, 0.2397, 0.3716, 0.6395, 0.9171, 0.5351, 0.8739, 0.6032, 0.814, 0.6778, 0.7343, 0.7503, 0.7789, 0.7802, 0.8832, 0.0, 1.0, 0.5351, 0.8739, 0.6395, 0.9171, 0.7802, 0.8832, 1.0, 1.0, 0.6032, 0.814, 0.6778, 0.7343, 0.6778, 0.7343, 0.6032, 0.814, 0.7802, 0.8832, 0.6395, 0.9171, 0.6395, 0.9171, 0.7802, 0.8832, 0.5351, 0.8739, 0.6032, 0.814, 0.6032, 0.814, 0.5351, 0.8739, 0.6778, 0.7343, 0.7503, 0.7789, 0.7503, 0.7789, 0.6778, 0.7343, 0.7503, 0.7789, 0.7802, 0.8832, 0.7802, 0.8832, 0.7503, 0.7789, 0.6395, 0.9171, 0.5351, 0.8739, 0.5351, 0.8739, 0.6395, 0.9171, 0.5599, 0.556, 0.4371, 0.7323, 0.3773, 0.9156, 0.2558, 0.8509, 0.2034, 0.6958, 0.3051, 0.635, 0.249, 0.5188, 0.3655, 0.4675, 0.0, 1.0, 0.3773, 0.9156, 0.4371, 0.7323, 0.5599, 0.556, 0.3655, 0.4675, 0.0, 0.0, 1.0, 0.0, 1.0, 1.0, 0.4371, 0.7323, 0.3773, 0.9156, 0.3773, 0.9156, 0.4371, 0.7323, 0.3655, 0.4675, 0.5599, 0.556, 0.5599, 0.556, 0.3655, 0.4675, 0.2034, 0.6958, 0.3051, 0.635, 0.3051, 0.635, 0.2034, 0.6958, 0.3773, 0.9156, 0.2558, 0.8509, 0.2558, 0.8509, 0.3773, 0.9156, 0.5599, 0.556, 0.4371, 0.7323, 0.4371, 0.7323, 0.5599, 0.556, 0.249, 0.5188, 0.3655, 0.4675, 0.3655, 0.4675, 0.249, 0.5188, 0.3051, 0.635, 0.249, 0.5188, 0.249, 0.5188, 0.3051, 0.635, 0.2558, 0.8509, 0.2034, 0.6958, 0.2034, 0.6958, 0.2558, 0.8509, 0.8079, 0.0, 0.826, 0.07521, 0.7306, 0.1629, 0.8195, 0.2721, 0.7466, 0.3478, 0.7665, 0.4218, 0.702, 0.5349, 0.447, 0.4656, 0.6118, 0.2975, 0.5042, 0.1086, 0.532, 0.0, 0.7182, 0.0, 0.7306, 0.1629, 0.8195, 0.2721, 0.8195, 0.2721, 0.7306, 0.1629, 0.7182, 1.0, 0.7984, 0.9354, 0.7984, 0.9354, 0.7182, 1.0, 0.826, 0.07521, 0.7306, 0.1629, 0.7306, 0.1629, 0.826, 0.07521, 0.532, 1.0, 0.5625, 0.9106, 0.6719, 0.7701, 0.7182, 1.0, 0.7182, 1.0, 0.7984, 0.9354, 0.8079, 1.0, 0.7984, 0.9354, 0.8079, 1.0, 0.8079, 1.0, 0.7984, 0.9354, 0.8195, 0.2721, 0.7466, 0.3478, 0.7466, 0.3478, 0.8195, 0.2721, 0.702, 0.5349, 0.447, 0.4656, 0.447, 0.4656, 0.702, 0.5349, 0.7466, 0.3478, 0.7665, 0.4218, 0.7665, 0.4218, 0.7466, 0.3478, 0.447, 0.4656, 0.6118, 0.2975, 0.6118, 0.2975, 0.447, 0.4656, 0.7665, 0.4218, 0.702, 0.5349, 0.702, 0.5349, 0.7665, 0.4218, 0.6118, 0.2975, 0.5042, 0.1086, 0.5042, 0.1086, 0.6118, 0.2975, 0.532, 1.0, 0.5625, 0.9106, 0.5625, 0.9106, 0.532, 1.0, 0.5042, 0.1086, 0.532, 0.0, 0.532, 0.0, 0.5042, 0.1086, 0.5625, 0.9106, 0.6719, 0.7701, 0.6719, 0.7701, 0.5625, 0.9106, 0.8079, 0.0, 0.826, 0.07521, 0.826, 0.07521, 0.8079, 0.0, 0.6719, 0.7701, 0.7182, 1.0, 0.7182, 1.0, 0.6719, 0.7701, 0.405, 0.0, 0.4839, 0.123, 0.3792, 0.374, 0.2966, 0.1823, 0.1888, 0.359, 0.1919, 0.09352, 0.1645, 0.0, 0.2966, 0.1823, 0.1888, 0.359, 0.1888, 0.359, 0.2966, 0.1823, 0.3193, 0.8333, 0.5211, 0.6807, 0.5211, 0.6807, 0.3193, 0.8333, 0.1645, 1.0, 0.1485, 0.7865, 0.3193, 0.8333, 0.5211, 0.6807, 0.405, 1.0, 0.405, 0.0, 0.4839, 0.123, 0.4839, 0.123, 0.405, 0.0, 0.5211, 0.6807, 0.405, 1.0, 0.405, 1.0, 0.5211, 0.6807, 0.1645, 1.0, 0.1485, 0.7865, 0.1485, 0.7865, 0.1645, 1.0, 0.4839, 0.123, 0.3792, 0.374, 0.3792, 0.374, 0.4839, 0.123, 0.1888, 0.359, 0.1919, 0.09352, 0.1919, 0.09352, 0.1888, 0.359, 0.1485, 0.7865, 0.3193, 0.8333, 0.3193, 0.8333, 0.1485, 0.7865, 0.3792, 0.374, 0.2966, 0.1823, 0.2966, 0.1823, 0.3792, 0.374, 0.1919, 0.09352, 0.1645, 0.0, 0.1645, 0.0, 0.1919, 0.09352, 0.7642, 0.8799, 0.6705, 0.8662, 0.6402, 0.8062, 0.7425, 0.7481, 0.8045, 0.7894, 0.0, 1.0, 0.6402, 0.8062, 0.6705, 0.8662, 0.7642, 0.8799, 0.8045, 0.7894, 1.0, 1.0, 0.7425, 0.7481, 0.8045, 0.7894, 0.8045, 0.7894, 0.7425, 0.7481, 0.6705, 0.8662, 0.6402, 0.8062, 0.6402, 0.8062, 0.6705, 0.8662, 0.8045, 0.7894, 0.7642, 0.8799, 0.7642, 0.8799, 0.8045, 0.7894, 0.6402, 0.8062, 0.7425, 0.7481, 0.7425, 0.7481, 0.6402, 0.8062, 0.7642, 0.8799, 0.6705, 0.8662, 0.6705, 0.8662, 0.7642, 0.8799, 0.2743, 0.2182, 0.3051, 0.2734, 0.2492, 0.3029, 0.2022, 0.2751, 0.1997, 0.2662, 0.1983, 0.2275, 1.0, 0.0, 0.3051, 0.2734, 0.2743, 0.2182, 0.1983, 0.2275, 0.0, 0.0, 0.1983, 0.2275, 0.2743, 0.2182, 0.2743, 0.2182, 0.1983, 0.2275, 0.2492, 0.3029, 0.2022, 0.2751, 0.2022, 0.2751, 0.2492, 0.3029, 0.2743, 0.2182, 0.3051, 0.2734, 0.3051, 0.2734, 0.2743, 0.2182, 0.1997, 0.2662, 0.1983, 0.2275, 0.1983, 0.2275, 0.1997, 0.2662, 0.2022, 0.2751, 0.1997, 0.2662, 0.1997, 0.2662, 0.2022, 0.2751, 0.3051, 0.2734, 0.2492, 0.3029, 0.2492, 0.3029, 0.3051, 0.2734])
me_cube_003.materials.append(mat_material)
me_cube_003.update()
me_cube_004 = bpy.data.meshes.new('Cube.004')
me_cube_004.from_pydata([(5.046, -47.26, -1.264), (5.046, -47.26, 2.677), (5.046, -43.32, -1.264), (5.046, -43.32, 2.677), (8.987, -47.26, -1.264), (8.987, -47.26, 2.677), (8.987, -43.32, -1.264), (8.987, -43.32, 2.677)], [], [(0, 1, 3, 2), (2, 3, 7, 6), (6, 7, 5, 4), (4, 5, 1, 0), (2, 6, 4, 0), (7, 3, 1, 5)])
_uv = me_cube_004.uv_layers.new(name='UVMap')
_uv.uv.foreach_set('vector', [0.0, 0.0, 1.0, 0.0, 1.0, 1.0, 0.0, 1.0, 0.0, 0.0, 1.0, 0.0, 1.0, 1.0, 0.0, 1.0, 0.0, 0.0, 1.0, 0.0, 1.0, 1.0, 0.0, 1.0, 0.0, 0.0, 1.0, 0.0, 1.0, 1.0, 0.0, 1.0, 0.0, 0.0, 1.0, 0.0, 1.0, 1.0, 0.0, 1.0, 0.0, 0.0, 1.0, 0.0, 1.0, 1.0, 0.0, 1.0])
me_cube_004.materials.append(mat_material)
me_cube_004.update()
me_cube_005 = bpy.data.meshes.new('Cube.005')
me_cube_005.from_pydata([(31.47, -47.26, -1.264), (31.47, -47.26, 2.677), (31.47, -43.32, -1.264), (31.47, -43.32, 2.677), (35.41, -47.26, -1.264), (35.41, -47.26, 2.677), (35.41, -43.32, -1.264), (35.41, -43.32, 2.677)], [], [(0, 1, 3, 2), (2, 3, 7, 6), (6, 7, 5, 4), (4, 5, 1, 0), (2, 6, 4, 0), (7, 3, 1, 5)])
_uv = me_cube_005.uv_layers.new(name='UVMap')
_uv.uv.foreach_set('vector', [0.0, 0.0, 1.0, 0.0, 1.0, 1.0, 0.0, 1.0, 0.0, 0.0, 1.0, 0.0, 1.0, 1.0, 0.0, 1.0, 0.0, 0.0, 1.0, 0.0, 1.0, 1.0, 0.0, 1.0, 0.0, 0.0, 1.0, 0.0, 1.0, 1.0, 0.0, 1.0, 0.0, 0.0, 1.0, 0.0, 1.0, 1.0, 0.0, 1.0, 0.0, 0.0, 1.0, 0.0, 1.0, 1.0, 0.0, 1.0])
me_cube_005.materials.append(mat_material)
me_cube_005.update()
me_cube_006 = bpy.data.meshes.new('Cube.006')
me_cube_006.from_pydata([(-15.26, 249.0, 6.863), (-15.26, 249.0, 10.8), (-19.2, 249.0, 6.863), (-19.2, 249.0, 10.8), (-15.26, 252.9, 6.863), (-15.26, 252.9, 10.8), (-19.2, 252.9, 6.863), (-19.2, 252.9, 10.8)], [], [(0, 1, 3, 2), (2, 3, 7, 6), (6, 7, 5, 4), (4, 5, 1, 0), (2, 6, 4, 0), (7, 3, 1, 5)])
_uv = me_cube_006.uv_layers.new(name='UVMap')
_uv.uv.foreach_set('vector', [0.0, 0.0, 1.0, 0.0, 1.0, 1.0, 0.0, 1.0, 0.0, 0.0, 1.0, 0.0, 1.0, 1.0, 0.0, 1.0, 0.0, 0.0, 1.0, 0.0, 1.0, 1.0, 0.0, 1.0, 0.0, 0.0, 1.0, 0.0, 1.0, 1.0, 0.0, 1.0, 0.0, 0.0, 1.0, 0.0, 1.0, 1.0, 0.0, 1.0, 0.0, 0.0, 1.0, 0.0, 1.0, 1.0, 0.0, 1.0])
me_cube_006.materials.append(mat_material)
me_cube_006.update()
me_cube_007 = bpy.data.meshes.new('Cube.007')
me_cube_007.from_pydata([(-15.26, 294.3, 6.863), (-15.26, 294.3, 10.8), (-19.2, 294.3, 6.863), (-19.2, 294.3, 10.8), (-15.26, 298.2, 6.863), (-15.26, 298.2, 10.8), (-19.2, 298.2, 6.863), (-19.2, 298.2, 10.8)], [], [(0, 1, 3, 2), (2, 3, 7, 6), (6, 7, 5, 4), (4, 5, 1, 0), (2, 6, 4, 0), (7, 3, 1, 5)])
_uv = me_cube_007.uv_layers.new(name='UVMap')
_uv.uv.foreach_set('vector', [0.0, 0.0, 1.0, 0.0, 1.0, 1.0, 0.0, 1.0, 0.0, 0.0, 1.0, 0.0, 1.0, 1.0, 0.0, 1.0, 0.0, 0.0, 1.0, 0.0, 1.0, 1.0, 0.0, 1.0, 0.0, 0.0, 1.0, 0.0, 1.0, 1.0, 0.0, 1.0, 0.0, 0.0, 1.0, 0.0, 1.0, 1.0, 0.0, 1.0, 0.0, 0.0, 1.0, 0.0, 1.0, 1.0, 0.0, 1.0])
me_cube_007.materials.append(mat_material)
me_cube_007.update()
me_cube_008 = bpy.data.meshes.new('Cube.008')
me_cube_008.from_pydata([(31.54, 206.8, -1.491), (31.54, 206.8, 0.6373), (9.319, 206.8, -1.491), (9.319, 206.8, 0.6373), (31.54, 210.1, -1.491), (31.54, 210.1, 0.6373), (9.319, 210.1, -1.491), (9.319, 210.1, 0.6373)], [], [(0, 1, 3, 2), (2, 3, 7, 6), (6, 7, 5, 4), (4, 5, 1, 0), (2, 6, 4, 0), (7, 3, 1, 5)])
_uv = me_cube_008.uv_layers.new(name='UVMap')
_uv.uv.foreach_set('vector', [0.0, 0.0, 1.0, 0.0, 1.0, 1.0, 0.0, 1.0, 0.0, 0.0, 1.0, 0.0, 1.0, 1.0, 0.0, 1.0, 0.0, 0.0, 1.0, 0.0, 1.0, 1.0, 0.0, 1.0, 0.0, 0.0, 1.0, 0.0, 1.0, 1.0, 0.0, 1.0, 0.0, 0.0, 1.0, 0.0, 1.0, 1.0, 0.0, 1.0, 0.0, 0.0, 1.0, 0.0, 1.0, 1.0, 0.0, 1.0])
me_cube_008.materials.append(mat_material)
me_cube_008.update()
me_cube_009 = bpy.data.meshes.new('Cube.009')
me_cube_009.from_pydata([(-43.25, 263.3, -2.491), (-43.25, 263.3, -0.3627), (-43.25, 285.6, -2.491), (-43.25, 285.6, -0.3627), (-39.89, 263.3, -2.491), (-39.89, 263.3, -0.3627), (-39.89, 285.6, -2.491), (-39.89, 285.6, -0.3627)], [], [(0, 1, 3, 2), (2, 3, 7, 6), (6, 7, 5, 4), (4, 5, 1, 0), (2, 6, 4, 0), (7, 3, 1, 5)])
_uv = me_cube_009.uv_layers.new(name='UVMap')
_uv.uv.foreach_set('vector', [0.0, 0.0, 1.0, 0.0, 1.0, 1.0, 0.0, 1.0, 0.0, 0.0, 1.0, 0.0, 1.0, 1.0, 0.0, 1.0, 0.0, 0.0, 1.0, 0.0, 1.0, 1.0, 0.0, 1.0, 0.0, 0.0, 1.0, 0.0, 1.0, 1.0, 0.0, 1.0, 0.0, 0.0, 1.0, 0.0, 1.0, 1.0, 0.0, 1.0, 0.0, 0.0, 1.0, 0.0, 1.0, 1.0, 0.0, 1.0])
me_cube_009.materials.append(mat_material)
me_cube_009.update()
me_cube_002 = bpy.data.meshes.new('Cube.002')
me_cube_002.from_pydata([(5.114, -53.21, -30.2), (5.114, -53.21, -0.2111), (5.114, 245.6, -30.2), (5.114, 245.6, -0.2111), (35.1, -53.21, -30.2), (35.1, -53.21, -0.2111), (35.1, 245.6, -30.2), (35.1, 245.6, -0.2111), (-12.77, 235.9, -48.09), (-12.77, 235.9, 17.67), (52.99, 235.9, -48.09), (52.99, 235.9, 17.67), (-12.77, 312.3, 17.67), (-12.77, 312.3, -48.09), (52.99, 312.3, -48.09), (52.99, 312.3, 17.67), (-10.33, 247.8, -36.99), (-10.33, 247.8, 7.442), (-10.33, 299.4, 7.442), (-10.33, 299.4, -36.99), (-326.4, 247.8, 7.442), (-326.4, 247.8, -36.99), (-326.4, 299.4, 7.442), (-326.4, 299.4, -36.99), (-12.26, 236.6, 16.77), (-7.627, 236.6, 16.77), (-12.26, 242.0, 16.77), (-7.627, 242.0, 16.77), (-12.26, 236.6, 65.87), (-7.627, 236.6, 65.87), (-12.26, 242.0, 65.87), (-7.627, 242.0, 65.87), (8.516, 236.6, 16.77), (8.516, 242.0, 16.77), (8.516, 236.6, 65.87), (8.516, 242.0, 65.87), (31.46, 236.6, 16.77), (31.46, 242.0, 16.77), (31.46, 236.6, 65.87), (31.46, 242.0, 65.87), (49.31, 236.6, 16.77), (49.31, 242.0, 16.77), (49.31, 236.6, 65.87), (49.31, 242.0, 65.87), (52.79, 236.6, 16.77), (52.79, 242.0, 16.77), (52.79, 236.6, 65.87), (52.79, 242.0, 65.87), (49.31, 308.0, 65.87), (49.31, 308.0, 16.77), (52.79, 308.0, 65.87), (52.79, 308.0, 16.77), (49.31, 311.7, 65.87), (49.31, 311.7, 16.77), (52.79, 311.7, 65.87), (52.79, 311.7, 16.77), (-9.677, 308.0, 65.87), (-9.677, 308.0, 16.77), (-9.677, 311.7, 65.87), (-9.677, 311.7, 16.77), (-12.52, 308.0, 65.87), (-12.52, 308.0, 16.77), (-12.52, 311.7, 65.87), (-12.52, 311.7, 16.77), (-9.677, 289.2, 65.87), (-9.677, 289.2, 16.77), (-12.52, 289.2, 65.87), (-12.52, 289.2, 16.77), (-12.26, 262.5, 16.77), (-7.627, 262.5, 16.77), (-7.627, 262.5, 65.87), (-9.677, 285.5, 65.87), (-9.677, 285.5, 16.77), (-12.52, 285.5, 65.87), (-12.52, 285.5, 16.77), (-9.677, 286.7, 65.67), (-9.677, 286.7, 38.54), (-12.52, 286.7, 65.67), (-12.52, 286.7, 38.54), (-9.677, 262.1, 65.67), (-9.677, 262.1, 38.54), (-12.52, 262.1, 65.67), (-12.52, 262.1, 38.54), (7.106, 236.6, 38.39), (7.106, 242.0, 38.39), (7.106, 236.6, 66.14), (7.106, 242.0, 66.14), (32.6, 236.6, 38.39), (32.6, 242.0, 38.39), (32.6, 236.6, 66.14), (32.6, 242.0, 66.14), (-12.77, 235.9, 65.33), (52.99, 235.9, 65.33), (-12.77, 312.3, 65.33), (52.99, 312.3, 65.33), (-12.77, 235.9, 71.21), (52.99, 235.9, 71.21), (-12.77, 312.3, 71.21), (52.99, 312.3, 71.21), (15.5, 268.7, 115.3), (24.72, 268.7, 115.3), (15.5, 279.4, 115.3), (24.72, 279.4, 115.3), (-304.8, 309.6, 6.47), (-309.4, 309.6, 6.47), (-304.8, 304.2, 6.47), (-309.4, 304.2, 6.47), (-304.8, 309.6, 55.57), (-309.4, 309.6, 55.57), (-304.8, 304.2, 55.57), (-309.4, 304.2, 55.57), (-325.6, 309.6, 6.47), (-325.6, 304.2, 6.47), (-325.6, 309.6, 55.57), (-325.6, 304.2, 55.57), (-348.5, 309.6, 6.47), (-348.5, 304.2, 6.47), (-348.5, 309.6, 55.57), (-348.5, 304.2, 55.57), (-366.4, 309.6, 6.47), (-366.4, 304.2, 6.47), (-366.4, 309.6, 55.57), (-366.4, 304.2, 55.57), (-369.9, 309.6, 6.47), (-369.9, 304.2, 6.47), (-369.9, 309.6, 55.57), (-369.9, 304.2, 55.57), (-366.4, 238.2, 55.57), (-366.4, 238.2, 6.47), (-369.9, 238.2, 55.57), (-369.9, 238.2, 6.47), (-366.4, 234.5, 55.57), (-366.4, 234.5, 6.47), (-369.9, 234.5, 55.57), (-369.9, 234.5, 6.47), (-307.4, 238.2, 55.57), (-307.4, 238.2, 6.47), (-307.4, 234.5, 55.57), (-307.4, 234.5, 6.47), (-304.6, 238.2, 55.57), (-304.6, 238.2, 6.47), (-304.6, 234.5, 55.57), (-304.6, 234.5, 6.47), (-307.4, 257.0, 55.57), (-307.4, 257.0, 6.47), (-304.6, 257.0, 55.57), (-304.6, 257.0, 6.47), (-304.8, 283.7, 6.47), (-309.4, 283.7, 6.47), (-304.8, 283.7, 55.57), (-309.4, 283.7, 55.57), (-307.4, 260.7, 55.57), (-307.4, 260.7, 6.47), (-304.6, 260.7, 55.57), (-304.6, 260.7, 6.47), (-304.6, 259.5, 55.37), (-304.6, 259.5, 28.24), (-307.4, 284.1, 55.37), (-307.4, 284.1, 28.24), (-304.6, 284.1, 28.24), (-324.2, 309.6, 7.556), (-324.2, 304.2, 7.556), (-324.2, 309.6, 55.84), (-324.2, 304.2, 55.84), (-349.7, 309.6, 7.556), (-349.7, 304.2, 7.556), (-349.7, 309.6, 55.84), (-304.3, 310.3, 55.03), (-370.1, 310.3, 55.03), (-304.3, 234.0, 55.03), (-370.1, 234.0, 55.03), (-304.3, 310.3, 60.91), (-370.1, 310.3, 60.91), (-304.3, 234.0, 60.91), (-370.1, 234.0, 60.91), (-332.6, 277.5, 105.0), (-341.8, 277.5, 105.0), (-332.6, 266.8, 105.0), (-341.8, 266.8, 105.0), (-302.0, 230.4, 8.333), (-302.0, 230.4, -66.13), (-302.0, 316.8, 8.333), (-302.0, 316.8, -66.13), (-400.8, 230.4, 8.333), (-400.8, 230.4, -66.13), (-400.8, 316.8, 8.333), (-400.8, 316.8, -66.13), (5.114, -78.65, -30.2), (5.114, -78.65, -0.2111), (35.1, -78.65, -0.2111), (35.1, -78.65, -30.2), (35.1, -53.21, 63.69), (5.114, -53.21, 63.69), (35.1, -78.65, 63.69), (5.114, -78.65, 63.69), (-14.66, -78.65, -0.2111), (-14.66, -53.21, -0.2111), (-14.66, -78.65, 63.69), (-14.66, -53.21, 63.69), (56.71, -78.65, -0.2111), (56.71, -53.21, -0.2111), (56.71, -78.65, 63.69), (56.71, -53.21, 63.69), (-63.0, 299.4, 7.442), (-115.7, 299.4, 7.442), (-168.4, 299.4, 7.442), (-221.0, 299.4, 7.442), (-273.7, 299.4, 7.442), (-273.7, 247.8, 7.442), (-221.0, 247.8, 7.442), (-168.4, 247.8, 7.442), (-115.7, 247.8, 7.442), (-63.0, 247.8, 7.442), (-273.7, 247.8, -36.99), (-221.0, 247.8, -36.99), (-168.4, 247.8, -36.99), (-115.7, 247.8, -36.99), (-63.0, 247.8, -36.99), (-273.7, 299.4, -36.99), (-221.0, 299.4, -36.99), (-168.4, 299.4, -36.99), (-115.7, 299.4, -36.99), (-63.0, 299.4, -36.99), (5.114, 195.8, -30.2), (5.114, 146.0, -30.2), (5.114, 96.19, -30.2), (5.114, 46.39, -30.2), (5.114, -3.407, -30.2), (5.114, -3.407, -0.2111), (5.114, 46.39, -0.2111), (5.114, 96.19, -0.2111), (5.114, 146.0, -0.2111), (5.114, 195.8, -0.2111), (35.1, -3.407, -30.2), (35.1, 46.39, -30.2), (35.1, 96.19, -30.2), (35.1, 146.0, -30.2), (35.1, 195.8, -30.2), (35.1, 195.8, -0.2111), (35.1, 146.0, -0.2111), (35.1, 96.19, -0.2111), (35.1, 46.39, -0.2111), (35.1, -3.407, -0.2111)], [], [(223, 232, 3, 2), (2, 3, 7, 6), (233, 242, 5, 4), (1, 0, 187, 188), (227, 233, 4, 0), (242, 228, 1, 5), (8, 10, 11, 9), (13, 12, 15, 14), (9, 11, 15, 12), (8, 9, 12, 13), (11, 10, 14, 15), (10, 8, 13, 14), (16, 19, 18, 17), (21, 20, 22, 23), (208, 207, 22, 20), (213, 208, 20, 21), (218, 213, 21, 23), (207, 218, 23, 22), (24, 26, 27, 25), (28, 29, 31, 30), (26, 24, 28, 30), (26, 30, 81, 68), (27, 31, 35, 33), (24, 25, 29, 28), (32, 33, 35, 34), (31, 29, 34, 35), (25, 27, 33, 32), (29, 25, 32, 34), (36, 38, 39, 37), (41, 43, 48, 49), (37, 39, 43, 41), (36, 37, 41, 40), (38, 36, 40, 42), (39, 38, 42, 43), (44, 45, 47, 46), (40, 41, 45, 44), (42, 40, 44, 46), (43, 42, 46, 47), (50, 51, 55, 54), (45, 41, 49, 51), (43, 47, 50, 48), (47, 45, 51, 50), (53, 52, 54, 55), (48, 50, 54, 52), (53, 49, 57, 59), (51, 49, 53, 55), (58, 59, 63, 62), (49, 48, 56, 57), (48, 52, 58, 56), (52, 53, 59, 58), (61, 60, 62, 63), (56, 58, 62, 60), (60, 61, 67, 66), (59, 57, 61, 63), (64, 66, 73, 71), (61, 57, 65, 67), (57, 56, 64, 65), (56, 60, 66, 64), (69, 68, 81, 70), (30, 31, 70, 81), (27, 26, 68, 69), (31, 27, 69, 70), (72, 71, 73, 74), (65, 64, 71, 72), (67, 65, 72, 74), (66, 67, 74, 73), (76, 78, 77, 75), (80, 79, 81, 82), (75, 77, 81, 79), (76, 75, 79, 80), (78, 76, 80, 82), (77, 78, 82, 81), (83, 85, 86, 84), (87, 88, 90, 89), (85, 83, 87, 89), (86, 85, 89, 90), (84, 86, 90, 88), (83, 84, 88, 87), (91, 93, 94, 92), (95, 96, 100, 99), (92, 94, 98, 96), (91, 92, 96, 95), (93, 91, 95, 97), (94, 93, 97, 98), (99, 100, 102, 101), (97, 95, 99, 101), (98, 97, 101, 102), (96, 98, 102, 100), (103, 105, 106, 104), (107, 108, 110, 109), (105, 103, 107, 109), (105, 109, 149, 147), (106, 110, 114, 112), (103, 104, 108, 107), (111, 112, 114, 113), (110, 108, 113, 114), (104, 106, 112, 111), (108, 104, 111, 113), (115, 117, 118, 116), (120, 122, 127, 128), (116, 118, 122, 120), (115, 116, 120, 119), (117, 115, 119, 121), (118, 117, 121, 122), (123, 124, 126, 125), (119, 120, 124, 123), (121, 119, 123, 125), (122, 121, 125, 126), (129, 130, 134, 133), (124, 120, 128, 130), (122, 126, 129, 127), (126, 124, 130, 129), (132, 131, 133, 134), (127, 129, 133, 131), (132, 128, 136, 138), (130, 128, 132, 134), (137, 138, 142, 141), (128, 127, 135, 136), (127, 131, 137, 135), (131, 132, 138, 137), (140, 139, 141, 142), (135, 137, 141, 139), (139, 140, 146, 145), (138, 136, 140, 142), (143, 145, 153, 151), (140, 136, 144, 146), (136, 135, 143, 144), (135, 139, 145, 143), (148, 147, 149, 150), (109, 110, 150, 149), (106, 105, 147, 148), (110, 106, 148, 150), (152, 151, 153, 154), (144, 143, 151, 152), (146, 144, 152, 154), (145, 146, 154, 153), (158, 157, 149, 159), (155, 156, 159, 149), (160, 162, 163, 161), (162, 160, 164, 166), (160, 161, 165, 164), (171, 172, 176, 175), (168, 170, 174, 172), (167, 168, 172, 171), (169, 167, 171, 173), (170, 169, 173, 174), (173, 171, 175, 177), (174, 173, 177, 178), (172, 174, 178, 176), (180, 182, 181, 179), (184, 183, 185, 186), (182, 180, 184, 186), (181, 182, 186, 185), (179, 181, 185, 183), (180, 179, 183, 184), (176, 178, 177, 175), (190, 189, 188, 187), (0, 4, 190, 187), (191, 193, 201, 202), (4, 5, 189, 190), (191, 192, 194, 193), (1, 188, 195, 196), (188, 189, 193, 194), (5, 1, 192, 191), (196, 195, 197, 198), (188, 194, 197, 195), (194, 192, 198, 197), (192, 1, 196, 198), (199, 200, 202, 201), (189, 5, 200, 199), (5, 191, 202, 200), (193, 189, 199, 201), (18, 19, 222, 203), (203, 222, 221, 204), (204, 221, 220, 205), (205, 220, 219, 206), (206, 219, 218, 207), (19, 16, 217, 222), (222, 217, 216, 221), (221, 216, 215, 220), (220, 215, 214, 219), (219, 214, 213, 218), (16, 17, 212, 217), (217, 212, 211, 216), (216, 211, 210, 215), (215, 210, 209, 214), (214, 209, 208, 213), (17, 18, 203, 212), (212, 203, 204, 211), (211, 204, 205, 210), (210, 205, 206, 209), (209, 206, 207, 208), (7, 3, 232, 238), (238, 232, 231, 239), (239, 231, 230, 240), (240, 230, 229, 241), (241, 229, 228, 242), (2, 6, 237, 223), (223, 237, 236, 224), (224, 236, 235, 225), (225, 235, 234, 226), (226, 234, 233, 227), (6, 7, 238, 237), (237, 238, 239, 236), (236, 239, 240, 235), (235, 240, 241, 234), (234, 241, 242, 233), (0, 1, 228, 227), (227, 228, 229, 226), (226, 229, 230, 225), (225, 230, 231, 224), (224, 231, 232, 223)])
_uv = me_cube_002.uv_layers.new(name='UVMap')
_uv.uv.foreach_set('vector', [0.0, 0.0, 1.0, 0.0, 1.0, 1.0, 0.0, 1.0, 0.0, 0.0, 1.0, 0.0, 1.0, 1.0, 0.0, 1.0, 0.0, 0.0, 1.0, 0.0, 1.0, 1.0, 0.0, 1.0, 0.0, 0.0, 1.0, 0.0, 1.0, 1.0, 0.0, 1.0, 0.0, 0.0, 1.0, 0.0, 1.0, 1.0, 0.0, 1.0, 0.0, 0.0, 1.0, 0.0, 1.0, 1.0, 0.0, 1.0, 0.0, 0.0, 1.0, 0.0, 1.0, 1.0, 0.0, 1.0, 0.0, 0.0, 1.0, 0.0, 1.0, 1.0, 0.0, 1.0, 0.0, 0.0, 1.0, 0.0, 1.0, 1.0, 0.0, 1.0, 0.0, 0.0, 1.0, 0.0, 1.0, 1.0, 0.0, 1.0, 0.0, 0.0, 1.0, 0.0, 1.0, 1.0, 0.0, 1.0, 0.0, 0.0, 1.0, 0.0, 1.0, 1.0, 0.0, 1.0, 0.0, 0.0, 1.0, 0.0, 1.0, 1.0, 0.0, 1.0, 0.0, 0.0, 1.0, 0.0, 1.0, 1.0, 0.0, 1.0, 0.0, 0.0, 1.0, 0.0, 1.0, 1.0, 0.0, 1.0, 0.0, 0.0, 1.0, 0.0, 1.0, 1.0, 0.0, 1.0, 0.0, 0.0, 1.0, 0.0, 1.0, 1.0, 0.0, 1.0, 0.0, 0.0, 1.0, 0.0, 1.0, 1.0, 0.0, 1.0, 0.0, 0.0, 1.0, 0.0, 1.0, 1.0, 0.0, 1.0, 0.0, 0.0, 1.0, 0.0, 1.0, 1.0, 0.0, 1.0, 0.0, 0.0, 1.0, 0.0, 1.0, 1.0, 0.0, 1.0, 0.0, 0.0, 1.0, 0.0, 1.0, 1.0, 0.0, 1.0, 0.0, 0.0, 1.0, 0.0, 1.0, 1.0, 0.0, 1.0, 0.0, 0.0, 1.0, 0.0, 1.0, 1.0, 0.0, 1.0, 0.0, 0.0, 1.0, 0.0, 1.0, 1.0, 0.0, 1.0, 0.0, 0.0, 1.0, 0.0, 1.0, 1.0, 0.0, 1.0, 0.0, 0.0, 1.0, 0.0, 1.0, 1.0, 0.0, 1.0, 0.0, 0.0, 1.0, 0.0, 1.0, 1.0, 0.0, 1.0, 0.0, 0.0, 1.0, 0.0, 1.0, 1.0, 0.0, 1.0, 0.0, 0.0, 1.0, 0.0, 1.0, 1.0, 0.0, 1.0, 0.0, 0.0, 1.0, 0.0, 1.0, 1.0, 0.0, 1.0, 0.0, 0.0, 1.0, 0.0, 1.0, 1.0, 0.0, 1.0, 0.0, 0.0, 1.0, 0.0, 1.0, 1.0, 0.0, 1.0, 0.0, 0.0, 1.0, 0.0, 1.0, 1.0, 0.0, 1.0, 0.0, 0.0, 1.0, 0.0, 1.0, 1.0, 0.0, 1.0, 0.0, 0.0, 1.0, 0.0, 1.0, 1.0, 0.0, 1.0, 0.0, 0.0, 1.0, 0.0, 1.0, 1.0, 0.0, 1.0, 0.0, 0.0, 1.0, 0.0, 1.0, 1.0, 0.0, 1.0, 0.0, 0.0, 1.0, 0.0, 1.0, 1.0, 0.0, 1.0, 0.0, 0.0, 1.0, 0.0, 1.0, 1.0, 0.0, 1.0, 0.0, 0.0, 1.0, 0.0, 1.0, 1.0, 0.0, 1.0, 0.0, 0.0, 1.0, 0.0, 1.0, 1.0, 0.0, 1.0, 0.0, 0.0, 1.0, 0.0, 1.0, 1.0, 0.0, 1.0, 0.0, 0.0, 1.0, 0.0, 1.0, 1.0, 0.0, 1.0, 0.0, 0.0, 1.0, 0.0, 1.0, 1.0, 0.0, 1.0, 0.0, 0.0, 1.0, 0.0, 1.0, 1.0, 0.0, 1.0, 0.0, 0.0, 1.0, 0.0, 1.0, 1.0, 0.0, 1.0, 0.0, 0.0, 1.0, 0.0, 1.0, 1.0, 0.0, 1.0, 0.0, 0.0, 1.0, 0.0, 1.0, 1.0, 0.0, 1.0, 0.0, 0.0, 1.0, 0.0, 1.0, 1.0, 0.0, 1.0, 0.0, 0.0, 1.0, 0.0, 1.0, 1.0, 0.0, 1.0, 0.0, 0.0, 1.0, 0.0, 1.0, 1.0, 0.0, 1.0, 0.0, 0.0, 1.0, 0.0, 1.0, 1.0, 0.0, 1.0, 0.0, 0.0, 1.0, 0.0, 1.0, 1.0, 0.0, 1.0, 0.0, 0.0, 1.0, 0.0, 1.0, 1.0, 0.0, 1.0, 0.0, 0.0, 1.0, 0.0, 1.0, 1.0, 0.0, 1.0, 0.0, 0.0, 1.0, 0.0, 1.0, 1.0, 0.0, 1.0, 0.0, 0.0, 1.0, 0.0, 1.0, 1.0, 0.0, 1.0, 0.0, 0.0, 1.0, 0.0, 1.0, 1.0, 0.0, 1.0, 0.0, 0.0, 1.0, 0.0, 1.0, 1.0, 0.0, 1.0, 0.0, 0.0, 1.0, 0.0, 1.0, 1.0, 0.0, 1.0, 0.0, 0.0, 1.0, 0.0, 1.0, 1.0, 0.0, 1.0, 0.0, 0.0, 1.0, 0.0, 1.0, 1.0, 0.0, 1.0, 0.0, 0.0, 1.0, 0.0, 1.0, 1.0, 0.0, 1.0, 0.0, 0.0, 1.0, 0.0, 1.0, 1.0, 0.0, 1.0, 0.0, 0.0, 1.0, 0.0, 1.0, 1.0, 0.0, 1.0, 0.0, 0.0, 1.0, 0.0, 1.0, 1.0, 0.0, 1.0, 0.0, 0.0, 1.0, 0.0, 1.0, 1.0, 0.0, 1.0, 0.0, 0.0, 1.0, 0.0, 1.0, 1.0, 0.0, 1.0, 0.0, 0.0, 1.0, 0.0, 1.0, 1.0, 0.0, 1.0, 0.0, 0.0, 1.0, 0.0, 1.0, 1.0, 0.0, 1.0, 0.0, 0.0, 1.0, 0.0, 1.0, 1.0, 0.0, 1.0, 0.0, 0.0, 1.0, 0.0, 1.0, 1.0, 0.0, 1.0, 0.0, 0.0, 1.0, 0.0, 1.0, 1.0, 0.0, 1.0, 0.0, 0.0, 1.0, 0.0, 1.0, 1.0, 0.0, 1.0, 0.0, 0.0, 1.0, 0.0, 1.0, 1.0, 0.0, 1.0, 0.0, 0.0, 1.0, 0.0, 1.0, 1.0, 0.0, 1.0, 0.0, 0.0, 1.0, 0.0, 1.0, 1.0, 0.0, 1.0, 0.0, 0.0, 1.0, 0.0, 1.0, 1.0, 0.0, 1.0, 0.0, 0.0, 1.0, 0.0, 1.0, 1.0, 0.0, 1.0, 0.0, 0.0, 1.0, 0.0, 1.0, 1.0, 0.0, 1.0, 0.0, 0.0, 1.0, 0.0, 1.0, 1.0, 0.0, 1.0, 0.0, 0.0, 1.0, 0.0, 1.0, 1.0, 0.0, 1.0, 0.0, 0.0, 1.0, 0.0, 1.0, 1.0, 0.0, 1.0, 0.0, 0.0, 1.0, 0.0, 1.0, 1.0, 0.0, 1.0, 0.0, 0.0, 1.0, 0.0, 1.0, 1.0, 0.0, 1.0, 0.0, 0.0, 1.0, 0.0, 1.0, 1.0, 0.0, 1.0, 0.0, 0.0, 1.0, 0.0, 1.0, 1.0, 0.0, 1.0, 0.0, 0.0, 1.0, 0.0, 1.0, 1.0, 0.0, 1.0, 0.0, 0.0, 1.0, 0.0, 1.0, 1.0, 0.0, 1.0, 0.0, 0.0, 1.0, 0.0, 1.0, 1.0, 0.0, 1.0, 0.0, 0.0, 1.0, 0.0, 1.0, 1.0, 0.0, 1.0, 0.0, 0.0, 1.0, 0.0, 1.0, 1.0, 0.0, 1.0, 0.0, 0.0, 1.0, 0.0, 1.0, 1.0, 0.0, 1.0, 0.0, 0.0, 1.0, 0.0, 1.0, 1.0, 0.0, 1.0, 0.0, 0.0, 1.0, 0.0, 1.0, 1.0, 0.0, 1.0, 0.0, 0.0, 1.0, 0.0, 1.0, 1.0, 0.0, 1.0, 0.0, 0.0, 1.0, 0.0, 1.0, 1.0, 0.0, 1.0, 0.0, 0.0, 1.0, 0.0, 1.0, 1.0, 0.0, 1.0, 0.0, 0.0, 1.0, 0.0, 1.0, 1.0, 0.0, 1.0, 0.0, 0.0, 1.0, 0.0, 1.0, 1.0, 0.0, 1.0, 0.0, 0.0, 1.0, 0.0, 1.0, 1.0, 0.0, 1.0, 0.0, 0.0, 1.0, 0.0, 1.0, 1.0, 0.0, 1.0, 0.0, 0.0, 1.0, 0.0, 1.0, 1.0, 0.0, 1.0, 0.0, 0.0, 1.0, 0.0, 1.0, 1.0, 0.0, 1.0, 0.0, 0.0, 1.0, 0.0, 1.0, 1.0, 0.0, 1.0, 0.0, 0.0, 1.0, 0.0, 1.0, 1.0, 0.0, 1.0, 0.0, 0.0, 1.0, 0.0, 1.0, 1.0, 0.0, 1.0, 0.0, 0.0, 1.0, 0.0, 1.0, 1.0, 0.0, 1.0, 0.0, 0.0, 1.0, 0.0, 1.0, 1.0, 0.0, 1.0, 0.0, 0.0, 1.0, 0.0, 1.0, 1.0, 0.0, 1.0, 0.0, 0.0, 1.0, 0.0, 1.0, 1.0, 0.0, 1.0, 0.0, 0.0, 1.0, 0.0, 1.0, 1.0, 0.0, 1.0, 0.0, 0.0, 1.0, 0.0, 1.0, 1.0, 0.0, 1.0, 0.0, 0.0, 1.0, 0.0, 1.0, 1.0, 0.0, 1.0, 0.0, 0.0, 1.0, 0.0, 1.0, 1.0, 0.0, 1.0, 0.0, 0.0, 1.0, 0.0, 1.0, 1.0, 0.0, 1.0, 0.0, 0.0, 1.0, 0.0, 1.0, 1.0, 0.0, 1.0, 0.0, 0.0, 1.0, 0.0, 1.0, 1.0, 0.0, 1.0, 0.0, 0.0, 1.0, 0.0, 1.0, 1.0, 0.0, 1.0, 0.0, 0.0, 1.0, 0.0, 1.0, 1.0, 0.0, 1.0, 0.0, 0.0, 1.0, 0.0, 1.0, 1.0, 0.0, 1.0, 0.0, 0.0, 1.0, 0.0, 1.0, 1.0, 0.0, 1.0, 0.0, 0.0, 1.0, 0.0, 1.0, 1.0, 0.0, 1.0, 0.0, 0.0, 1.0, 0.0, 1.0, 1.0, 0.0, 1.0, 0.0, 0.0, 1.0, 0.0, 1.0, 1.0, 0.0, 1.0, 0.0, 0.0, 1.0, 0.0, 1.0, 1.0, 0.0, 1.0, 0.0, 0.0, 1.0, 0.0, 1.0, 1.0, 0.0, 1.0, 0.0, 0.0, 1.0, 0.0, 1.0, 1.0, 0.0, 1.0, 0.0, 0.0, 1.0, 0.0, 1.0, 1.0, 0.0, 1.0, 0.0, 0.0, 1.0, 0.0, 1.0, 1.0, 0.0, 1.0, 0.0, 0.0, 1.0, 0.0, 1.0, 1.0, 0.0, 1.0, 0.0, 0.0, 1.0, 0.0, 1.0, 1.0, 0.0, 1.0, 0.0, 0.0, 1.0, 0.0, 1.0, 1.0, 0.0, 1.0, 0.0, 0.0, 1.0, 0.0, 1.0, 1.0, 0.0, 1.0, 0.0, 0.0, 1.0, 0.0, 1.0, 1.0, 0.0, 1.0, 0.0, 0.0, 1.0, 0.0, 1.0, 1.0, 0.0, 1.0, 0.0, 0.0, 1.0, 0.0, 1.0, 1.0, 0.0, 1.0, 0.0, 0.0, 1.0, 0.0, 1.0, 1.0, 0.0, 1.0, 0.0, 0.0, 1.0, 0.0, 1.0, 1.0, 0.0, 1.0, 0.0, 0.0, 1.0, 0.0, 1.0, 1.0, 0.0, 1.0, 0.0, 0.0, 1.0, 0.0, 1.0, 1.0, 0.0, 1.0, 0.0, 0.0, 1.0, 0.0, 1.0, 1.0, 0.0, 1.0, 0.0, 0.0, 1.0, 0.0, 1.0, 1.0, 0.0, 1.0, 0.0, 0.0, 1.0, 0.0, 1.0, 1.0, 0.0, 1.0, 0.0, 0.0, 1.0, 0.0, 1.0, 1.0, 0.0, 1.0, 0.0, 0.0, 1.0, 0.0, 1.0, 1.0, 0.0, 1.0, 0.0, 0.0, 1.0, 0.0, 1.0, 1.0, 0.0, 1.0, 0.0, 0.0, 1.0, 0.0, 1.0, 1.0, 0.0, 1.0, 0.0, 0.0, 1.0, 0.0, 1.0, 1.0, 0.0, 1.0, 0.0, 0.0, 1.0, 0.0, 1.0, 1.0, 0.0, 1.0, 0.0, 0.0, 1.0, 0.0, 1.0, 1.0, 0.0, 1.0, 0.0, 0.0, 1.0, 0.0, 1.0, 1.0, 0.0, 1.0, 0.0, 0.0, 1.0, 0.0, 1.0, 1.0, 0.0, 1.0, 0.0, 0.0, 1.0, 0.0, 1.0, 1.0, 0.0, 1.0, 0.0, 0.0, 1.0, 0.0, 1.0, 1.0, 0.0, 1.0, 0.0, 0.0, 1.0, 0.0, 1.0, 1.0, 0.0, 1.0, 0.0, 0.0, 1.0, 0.0, 1.0, 1.0, 0.0, 1.0, 0.0, 0.0, 1.0, 0.0, 1.0, 1.0, 0.0, 1.0, 0.0, 0.0, 1.0, 0.0, 1.0, 1.0, 0.0, 1.0, 0.0, 0.0, 1.0, 0.0, 1.0, 1.0, 0.0, 1.0, 0.0, 0.0, 1.0, 0.0, 1.0, 1.0, 0.0, 1.0, 0.0, 0.0, 1.0, 0.0, 1.0, 1.0, 0.0, 1.0, 0.0, 0.0, 1.0, 0.0, 1.0, 1.0, 0.0, 1.0, 0.0, 0.0, 1.0, 0.0, 1.0, 1.0, 0.0, 1.0, 0.0, 0.0, 1.0, 0.0, 1.0, 1.0, 0.0, 1.0, 0.0, 0.0, 1.0, 0.0, 1.0, 1.0, 0.0, 1.0, 0.0, 0.0, 1.0, 0.0, 1.0, 1.0, 0.0, 1.0, 0.0, 0.0, 1.0, 0.0, 1.0, 1.0, 0.0, 1.0, 0.0, 0.0, 1.0, 0.0, 1.0, 1.0, 0.0, 1.0, 0.0, 0.0, 1.0, 0.0, 1.0, 1.0, 0.0, 1.0, 0.0, 0.0, 1.0, 0.0, 1.0, 1.0, 0.0, 1.0, 0.0, 0.0, 1.0, 0.0, 1.0, 1.0, 0.0, 1.0, 0.0, 0.0, 1.0, 0.0, 1.0, 1.0, 0.0, 1.0, 0.0, 0.0, 1.0, 0.0, 1.0, 1.0, 0.0, 1.0, 0.0, 0.0, 1.0, 0.0, 1.0, 1.0, 0.0, 1.0, 0.0, 0.0, 1.0, 0.0, 1.0, 1.0, 0.0, 1.0, 0.0, 0.0, 1.0, 0.0, 1.0, 1.0, 0.0, 1.0, 0.0, 0.0, 1.0, 0.0, 1.0, 1.0, 0.0, 1.0, 0.0, 0.0, 1.0, 0.0, 1.0, 1.0, 0.0, 1.0, 0.0, 0.0, 1.0, 0.0, 1.0, 1.0, 0.0, 1.0, 0.0, 0.0, 1.0, 0.0, 1.0, 1.0, 0.0, 1.0, 0.0, 0.0, 1.0, 0.0, 1.0, 1.0, 0.0, 1.0, 0.0, 0.0, 1.0, 0.0, 1.0, 1.0, 0.0, 1.0, 0.0, 0.0, 1.0, 0.0, 1.0, 1.0, 0.0, 1.0, 0.0, 0.0, 1.0, 0.0, 1.0, 1.0, 0.0, 1.0, 0.0, 0.0, 1.0, 0.0, 1.0, 1.0, 0.0, 1.0, 0.0, 0.0, 1.0, 0.0, 1.0, 1.0, 0.0, 1.0, 0.0, 0.0, 1.0, 0.0, 1.0, 1.0, 0.0, 1.0, 0.0, 0.0, 1.0, 0.0, 1.0, 1.0, 0.0, 1.0, 0.0, 0.0, 1.0, 0.0, 1.0, 1.0, 0.0, 1.0, 0.0, 0.0, 1.0, 0.0, 1.0, 1.0, 0.0, 1.0, 0.0, 0.0, 1.0, 0.0, 1.0, 1.0, 0.0, 1.0, 0.0, 0.0, 1.0, 0.0, 1.0, 1.0, 0.0, 1.0, 0.0, 0.0, 1.0, 0.0, 1.0, 1.0, 0.0, 1.0, 0.0, 0.0, 1.0, 0.0, 1.0, 1.0, 0.0, 1.0, 0.0, 0.0, 1.0, 0.0, 1.0, 1.0, 0.0, 1.0, 0.0, 0.0, 1.0, 0.0, 1.0, 1.0, 0.0, 1.0, 0.0, 0.0, 1.0, 0.0, 1.0, 1.0, 0.0, 1.0, 0.0, 0.0, 1.0, 0.0, 1.0, 1.0, 0.0, 1.0, 0.0, 0.0, 1.0, 0.0, 1.0, 1.0, 0.0, 1.0, 0.0, 0.0, 1.0, 0.0, 1.0, 1.0, 0.0, 1.0, 0.0, 0.0, 1.0, 0.0, 1.0, 1.0, 0.0, 1.0, 0.0, 0.0, 1.0, 0.0, 1.0, 1.0, 0.0, 1.0, 0.0, 0.0, 1.0, 0.0, 1.0, 1.0, 0.0, 1.0, 0.0, 0.0, 1.0, 0.0, 1.0, 1.0, 0.0, 1.0, 0.0, 0.0, 1.0, 0.0, 1.0, 1.0, 0.0, 1.0, 0.0, 0.0, 1.0, 0.0, 1.0, 1.0, 0.0, 1.0, 0.0, 0.0, 1.0, 0.0, 1.0, 1.0, 0.0, 1.0, 0.0, 0.0, 1.0, 0.0, 1.0, 1.0, 0.0, 1.0, 0.0, 0.0, 1.0, 0.0, 1.0, 1.0, 0.0, 1.0, 0.0, 0.0, 1.0, 0.0, 1.0, 1.0, 0.0, 1.0])
me_cube_002.materials.append(mat_material)
me_cube_002.update()

# ---- objects
ob_player_ref = bpy.data.objects.new('player ref', me_cube_001)
ob_cube_001 = bpy.data.objects.new('Cube.001', me_cube_003)
ob_cube_002 = bpy.data.objects.new('Cube.002', me_cube_004)
ob_cube_003 = bpy.data.objects.new('Cube.003', me_cube_005)
ob_cube_004 = bpy.data.objects.new('Cube.004', me_cube_006)
ob_cube_005 = bpy.data.objects.new('Cube.005', me_cube_007)
ob_cube_006 = bpy.data.objects.new('Cube.006', me_cube_008)
ob_cube_007 = bpy.data.objects.new('Cube.007', me_cube_009)
ob_cube_008 = bpy.data.objects.new('Cube.008', me_cube_002)

# ---- transforms, parenting, visibility, modifiers, constraints
ob_player_ref.location = (0.0, 0.0, 0.0)
ob_cube_001.location = (0.0, 0.0, 0.0)
ob_cube_002.location = (0.0, 0.0, 0.0)
_m = ob_cube_002.modifiers.new('Array', 'ARRAY')
_m.count = 30
_m.relative_offset_displace = (0.0, 2.5, 0.0)
ob_cube_003.location = (0.0, 0.0, 0.0)
_m = ob_cube_003.modifiers.new('Array', 'ARRAY')
_m.count = 30
_m.relative_offset_displace = (0.0, 2.5, 0.0)
ob_cube_004.location = (0.0, 0.0, 0.0)
_m = ob_cube_004.modifiers.new('Array', 'ARRAY')
_m.count = 30
_m.relative_offset_displace = (-2.5, 0.0, 0.0)
ob_cube_005.location = (0.0, 0.0, 0.0)
_m = ob_cube_005.modifiers.new('Array', 'ARRAY')
_m.count = 30
_m.relative_offset_displace = (-2.5, 0.0, 0.0)
ob_cube_006.location = (0.0, 0.0, 0.0)
_m = ob_cube_006.modifiers.new('Array', 'ARRAY')
_m.count = 9
_m.relative_offset_displace = (0.0, 1.0, 1.0)
ob_cube_007.location = (0.0, 0.0, 0.0)
_m = ob_cube_007.modifiers.new('Array', 'ARRAY')
_m.count = 9
_m.relative_offset_displace = (1.0, 0.0, 1.0)
ob_cube_008.location = (0.0, 0.0, 0.0)

# ---- collection membership
col_collection.objects.link(ob_player_ref)
col_collection.objects.link(ob_cube_001)
col_collection.objects.link(ob_cube_002)
col_collection.objects.link(ob_cube_003)
col_collection.objects.link(ob_cube_004)
col_collection.objects.link(ob_cube_005)
col_collection.objects.link(ob_cube_006)
col_collection.objects.link(ob_cube_007)
col_collection.objects.link(ob_cube_008)

# ---- scene / render settings (as saved in the file)
scene.frame_start = 1; scene.frame_end = 250; scene.frame_set(223)
scene.render.engine = 'BLENDER_EEVEE_NEXT'
bpy.context.view_layer.update()

# ---- added for rendering (the .blend has no active camera and no usable light): camera, sun
cam_auto = bpy.data.cameras.new('AutoCamera')
cam_auto.lens = 50.0
cam_auto.sensor_width = 36.0
cam_auto.clip_end = 11722.0
ob_auto_camera = bpy.data.objects.new('AutoCamera', cam_auto)
scene.collection.objects.link(ob_auto_camera)
ob_auto_camera.location = (495.88, -682.418, 452.482)
ob_auto_camera.rotation_euler = (1.09748, -7.21219e-08, 0.694738)
scene.camera = ob_auto_camera
light_auto_sun = bpy.data.lights.new('AutoSun', 'SUN')
light_auto_sun.energy = 3.0
light_auto_sun.angle = 0.0523599
ob_auto_sun = bpy.data.objects.new('AutoSun', light_auto_sun)
scene.collection.objects.link(ob_auto_sun)
ob_auto_sun.rotation_euler = (0.872665, 0.174533, 0.523599)
bpy.context.view_layer.update()
